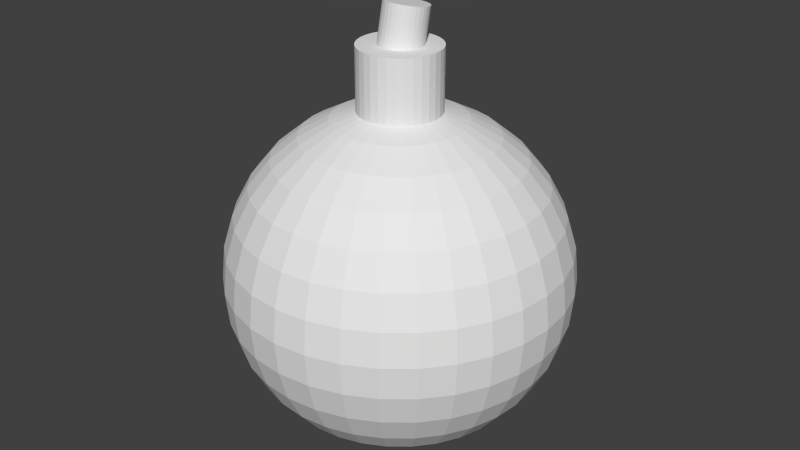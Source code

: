 # Source: bomb.blend  (saved by Blender 2.76.0; exported with 4.5.12 LTS)
import bpy
from mathutils import Matrix  # noqa: F401  (used for matrix-valued properties, if any)

bpy.ops.wm.read_factory_settings(use_empty=True)
scene = bpy.context.scene
scene.name = 'Scene'

# ---- collections
col_collection_1 = bpy.data.collections.new('Collection 1'); scene.collection.children.link(col_collection_1)

# ---- materials (node trees are filled in below, after node groups)
mat_material = bpy.data.materials.new('Material')
mat_material.alpha_threshold = 0.0
mat_material.use_transparent_shadow = False
mat_material.roughness = 0.5

# ---- material node trees

# ---- world
world_world = bpy.data.worlds.new('World'); scene.world = world_world
world_world.color = (0.05088, 0.05088, 0.05088)
world_world.use_sun_shadow = False
world_world.sun_shadow_jitter_overblur = 0.0
world_world.cycles.sampling_method = 'MANUAL'
world_world.cycles.sample_map_resolution = 256

# ---- meshes
me_cylinder = bpy.data.meshes.new('Cylinder')
me_cylinder.from_pydata([(0.04204, 0.539, 0.7526), (0.07592, 0.72, 1.806), (0.1449, 0.5191, 0.7527), (0.1788, 0.7002, 1.806), (0.242, 0.4799, 0.7563), (0.2759, 0.6609, 1.809), (0.3296, 0.4227, 0.7633), (0.3634, 0.6038, 1.816), (0.4042, 0.3499, 0.7734), (0.4381, 0.531, 1.826), (0.4631, 0.2642, 0.7863), (0.497, 0.4453, 1.839), (0.504, 0.1689, 0.8013), (0.5378, 0.35, 1.854), (0.5253, 0.0677, 0.8181), (0.5591, 0.2488, 1.871), (0.5261, -0.03556, 0.8358), (0.56, 0.1455, 1.889), (0.5065, -0.1369, 0.8539), (0.5404, 0.04417, 1.907), (0.4673, -0.2324, 0.8715), (0.5011, -0.05134, 1.925), (0.4098, -0.3184, 0.8882), (0.4437, -0.1374, 1.941), (0.3364, -0.3916, 0.9031), (0.3702, -0.2106, 1.956), (0.2498, -0.4493, 0.9158), (0.2836, -0.2682, 1.969), (0.1533, -0.489, 0.9258), (0.1872, -0.308, 1.979), (0.0508, -0.5095, 0.9326), (0.08468, -0.3284, 1.986), (-0.05392, -0.5098, 0.936), (-0.02004, -0.3287, 1.989), (-0.1568, -0.4899, 0.9359), (-0.1229, -0.3088, 1.989), (-0.2539, -0.4506, 0.9323), (-0.22, -0.2696, 1.985), (-0.3414, -0.3935, 0.9253), (-0.3076, -0.2124, 1.978), (-0.4161, -0.3207, 0.9151), (-0.3822, -0.1396, 1.968), (-0.475, -0.235, 0.9023), (-0.4411, -0.05393, 1.955), (-0.5159, -0.1397, 0.8872), (-0.482, 0.04136, 1.94), (-0.5371, -0.03849, 0.8705), (-0.5033, 0.1426, 1.923), (-0.538, 0.06478, 0.8528), (-0.5041, 0.2458, 1.906), (-0.5184, 0.1661, 0.8347), (-0.4845, 0.3472, 1.888), (-0.4791, 0.2616, 0.817), (-0.4453, 0.4427, 1.87), (-0.4217, 0.3476, 0.8004), (-0.3878, 0.5287, 1.853), (-0.3482, 0.4209, 0.7854), (-0.3144, 0.6019, 1.838), (-0.2616, 0.4785, 0.7727), (-0.2278, 0.6595, 1.826), (-0.1652, 0.5183, 0.7628), (-0.1313, 0.6993, 1.816), (-0.06268, 0.5387, 0.756), (-0.0288, 0.7197, 1.809), (0.0, 1.0, -1.0), (0.0, 1.0, 1.0), (0.1951, 0.9808, -1.0), (0.1951, 0.9808, 1.0), (0.3827, 0.9239, -1.0), (0.3827, 0.9239, 1.0), (0.5556, 0.8315, -1.0), (0.5556, 0.8315, 1.0), (0.7071, 0.7071, -1.0), (0.7071, 0.7071, 1.0), (0.8315, 0.5556, -1.0), (0.8315, 0.5556, 1.0), (0.9239, 0.3827, -1.0), (0.9239, 0.3827, 1.0), (0.9808, 0.1951, -1.0), (0.9808, 0.1951, 1.0), (1.0, 7.55e-08, -1.0), (1.0, 7.55e-08, 1.0), (0.9808, -0.1951, -1.0), (0.9808, -0.1951, 1.0), (0.9239, -0.3827, -1.0), (0.9239, -0.3827, 1.0), (0.8315, -0.5556, -1.0), (0.8315, -0.5556, 1.0), (0.7071, -0.7071, -1.0), (0.7071, -0.7071, 1.0), (0.5556, -0.8315, -1.0), (0.5556, -0.8315, 1.0), (0.3827, -0.9239, -1.0), (0.3827, -0.9239, 1.0), (0.1951, -0.9808, -1.0), (0.1951, -0.9808, 1.0), (-3.258e-07, -1.0, -1.0), (-3.258e-07, -1.0, 1.0), (-0.1951, -0.9808, -1.0), (-0.1951, -0.9808, 1.0), (-0.3827, -0.9239, -1.0), (-0.3827, -0.9239, 1.0), (-0.5556, -0.8315, -1.0), (-0.5556, -0.8315, 1.0), (-0.7071, -0.7071, -1.0), (-0.7071, -0.7071, 1.0), (-0.8315, -0.5556, -1.0), (-0.8315, -0.5556, 1.0), (-0.9239, -0.3827, -1.0), (-0.9239, -0.3827, 1.0), (-0.9808, -0.1951, -1.0), (-0.9808, -0.1951, 1.0), (-1.0, 9.656e-07, -1.0), (-1.0, 9.656e-07, 1.0), (-0.9808, 0.1951, -1.0), (-0.9808, 0.1951, 1.0), (-0.9239, 0.3827, -1.0), (-0.9239, 0.3827, 1.0), (-0.8315, 0.5556, -1.0), (-0.8315, 0.5556, 1.0), (-0.7071, 0.7071, -1.0), (-0.7071, 0.7071, 1.0), (-0.5556, 0.8315, -1.0), (-0.5556, 0.8315, 1.0), (-0.3827, 0.9239, -1.0), (-0.3827, 0.9239, 1.0), (-0.1951, 0.9808, -1.0), (-0.1951, 0.9808, 1.0), (-0.8241, 0.0, -0.4902), (-1.616, 0.0, -0.7305), (-2.347, 0.0, -1.121), (-2.987, 0.0, -1.646), (-3.512, 0.0, -2.286), (-3.902, 0.0, -3.017), (-4.143, 0.0, -3.809), (-4.224, 0.0, -4.633), (-4.143, 0.0, -5.457), (-3.902, 0.0, -6.249), (-3.512, 0.0, -6.98), (-2.987, 0.0, -7.62), (-2.347, 0.0, -8.145), (-1.616, 0.0, -8.535), (-0.8241, 0.0, -8.776), (1.376e-06, 0.0, -8.857), (-0.8082, 0.1608, -0.4902), (-1.585, 0.3154, -0.7305), (-2.302, 0.4578, -1.121), (-2.929, 0.5827, -1.646), (-3.445, 0.6852, -2.286), (-3.827, 0.7613, -3.017), (-4.063, 0.8082, -3.809), (-4.143, 0.8241, -4.633), (-4.063, 0.8082, -5.457), (-3.827, 0.7613, -6.249), (-3.445, 0.6852, -6.98), (-2.929, 0.5827, -7.62), (-2.302, 0.4578, -8.145), (-1.585, 0.3154, -8.535), (-0.8082, 0.1608, -8.776), (-0.7613, 0.3154, -0.4902), (-1.493, 0.6186, -0.7305), (-2.168, 0.8981, -1.121), (-2.759, 1.143, -1.646), (-3.245, 1.344, -2.286), (-3.605, 1.493, -3.017), (-3.827, 1.585, -3.809), (-3.902, 1.616, -4.633), (-3.827, 1.585, -5.457), (-3.605, 1.493, -6.249), (-3.245, 1.344, -6.98), (-2.759, 1.143, -7.62), (-2.168, 0.8981, -8.145), (-1.493, 0.6186, -8.535), (-0.7613, 0.3154, -8.776), (-0.6852, 0.4578, -0.4902), (-1.344, 0.8981, -0.7305), (-1.951, 1.304, -1.121), (-2.483, 1.659, -1.646), (-2.92, 1.951, -2.286), (-3.245, 2.168, -3.017), (-3.445, 2.302, -3.809), (-3.512, 2.347, -4.633), (-3.445, 2.302, -5.457), (-3.245, 2.168, -6.249), (-2.92, 1.951, -6.98), (-2.483, 1.659, -7.62), (-1.951, 1.304, -8.145), (-1.344, 0.8981, -8.535), (-0.6852, 0.4578, -8.776), (-0.5827, 0.5827, -0.4902), (-1.143, 1.143, -0.7305), (-1.659, 1.659, -1.121), (-2.112, 2.112, -1.646), (-2.483, 2.483, -2.286), (-2.759, 2.759, -3.017), (-2.929, 2.929, -3.809), (-2.987, 2.987, -4.633), (-2.929, 2.929, -5.457), (-2.759, 2.759, -6.249), (-2.483, 2.483, -6.98), (-2.112, 2.112, -7.62), (-1.659, 1.659, -8.145), (-1.143, 1.143, -8.535), (-0.5827, 0.5827, -8.776), (-0.4578, 0.6852, -0.4902), (-0.898, 1.344, -0.7305), (-1.304, 1.951, -1.121), (-1.659, 2.483, -1.646), (-1.951, 2.92, -2.286), (-2.168, 3.245, -3.017), (-2.302, 3.445, -3.809), (-2.347, 3.512, -4.633), (-2.302, 3.445, -5.457), (-2.168, 3.245, -6.249), (-1.951, 2.92, -6.98), (-1.659, 2.483, -7.62), (-1.304, 1.951, -8.145), (-0.898, 1.344, -8.535), (-0.4578, 0.6852, -8.776), (-0.3154, 0.7613, -0.4902), (-0.6186, 1.493, -0.7305), (-0.898, 2.168, -1.121), (-1.143, 2.759, -1.646), (-1.344, 3.245, -2.286), (-1.493, 3.605, -3.017), (-1.585, 3.827, -3.809), (-1.616, 3.902, -4.633), (-1.585, 3.827, -5.457), (-1.493, 3.605, -6.249), (-1.344, 3.245, -6.98), (-1.143, 2.759, -7.62), (-0.898, 2.168, -8.145), (-0.6186, 1.493, -8.535), (-0.3154, 0.7613, -8.776), (-0.1608, 0.8082, -0.4902), (-0.3154, 1.585, -0.7305), (-0.4578, 2.302, -1.121), (-0.5827, 2.929, -1.646), (-0.6852, 3.445, -2.286), (-0.7613, 3.827, -3.017), (-0.8082, 4.063, -3.809), (-0.8241, 4.143, -4.633), (-0.8082, 4.063, -5.457), (-0.7613, 3.827, -6.249), (-0.6852, 3.445, -6.98), (-0.5827, 2.929, -7.62), (-0.4578, 2.302, -8.145), (-0.3154, 1.585, -8.535), (-0.1608, 0.8082, -8.776), (1.38e-06, 0.8241, -0.4902), (1.348e-06, 1.616, -0.7305), (1.317e-06, 2.347, -1.121), (1.348e-06, 2.987, -1.646), (1.411e-06, 3.512, -2.286), (1.159e-06, 3.902, -3.017), (1.663e-06, 4.143, -3.809), (1.6e-06, 4.224, -4.633), (1.663e-06, 4.143, -5.457), (9.706e-07, 3.902, -6.249), (1.411e-06, 3.512, -6.98), (1.348e-06, 2.987, -7.62), (1.443e-06, 2.347, -8.145), (1.285e-06, 1.616, -8.535), (1.301e-06, 0.8241, -8.776), (0.1608, 0.8082, -0.4902), (0.3154, 1.585, -0.7305), (0.4578, 2.302, -1.121), (0.5827, 2.929, -1.646), (0.6852, 3.445, -2.286), (0.7613, 3.827, -3.017), (0.8082, 4.063, -3.809), (0.8241, 4.143, -4.633), (0.8082, 4.063, -5.457), (0.7613, 3.827, -6.249), (0.6852, 3.445, -6.98), (0.5827, 2.929, -7.62), (0.4578, 2.302, -8.145), (0.3154, 1.585, -8.535), (0.1608, 0.8082, -8.776), (0.3154, 0.7613, -0.4902), (0.6186, 1.493, -0.7305), (0.8981, 2.168, -1.121), (1.143, 2.759, -1.646), (1.344, 3.245, -2.286), (1.493, 3.605, -3.017), (1.585, 3.827, -3.809), (1.616, 3.902, -4.633), (1.585, 3.827, -5.457), (1.493, 3.605, -6.249), (1.344, 3.245, -6.98), (1.143, 2.759, -7.62), (0.8981, 2.168, -8.145), (0.6186, 1.493, -8.535), (0.3154, 0.7613, -8.776), (0.4578, 0.6852, -0.4902), (0.8981, 1.344, -0.7305), (1.304, 1.951, -1.121), (1.659, 2.483, -1.646), (1.951, 2.92, -2.286), (2.168, 3.245, -3.017), (2.302, 3.445, -3.809), (2.347, 3.512, -4.633), (2.302, 3.445, -5.457), (2.168, 3.245, -6.249), (1.951, 2.92, -6.98), (1.659, 2.483, -7.62), (1.304, 1.951, -8.145), (0.8981, 1.344, -8.535), (0.4578, 0.6852, -8.776), (0.5827, 0.5827, -0.4902), (1.143, 1.143, -0.7305), (1.659, 1.659, -1.121), (2.112, 2.112, -1.646), (2.483, 2.483, -2.286), (2.759, 2.759, -3.017), (2.929, 2.929, -3.809), (2.987, 2.987, -4.633), (2.929, 2.929, -5.457), (2.759, 2.759, -6.249), (2.483, 2.483, -6.98), (2.112, 2.112, -7.62), (1.659, 1.659, -8.145), (1.143, 1.143, -8.535), (0.5827, 0.5827, -8.776), (0.6852, 0.4578, -0.4902), (1.344, 0.8981, -0.7305), (1.951, 1.304, -1.121), (2.483, 1.659, -1.646), (2.92, 1.951, -2.286), (3.245, 2.168, -3.017), (3.445, 2.302, -3.809), (3.512, 2.347, -4.633), (3.445, 2.302, -5.457), (3.245, 2.168, -6.249), (2.92, 1.951, -6.98), (2.483, 1.659, -7.62), (1.951, 1.304, -8.145), (1.344, 0.898, -8.535), (0.6852, 0.4578, -8.776), (0.7613, 0.3154, -0.4902), (1.493, 0.6186, -0.7305), (2.168, 0.8981, -1.121), (2.759, 1.143, -1.646), (3.245, 1.344, -2.286), (3.605, 1.493, -3.017), (3.827, 1.585, -3.809), (3.902, 1.616, -4.633), (3.827, 1.585, -5.457), (3.605, 1.493, -6.249), (3.245, 1.344, -6.98), (2.759, 1.143, -7.62), (2.168, 0.898, -8.145), (1.493, 0.6186, -8.535), (0.7613, 0.3154, -8.776), (0.8082, 0.1608, -0.4902), (1.585, 0.3154, -0.7305), (2.302, 0.4578, -1.121), (2.929, 0.5827, -1.646), (3.445, 0.6852, -2.286), (3.827, 0.7613, -3.017), (4.063, 0.8082, -3.809), (4.143, 0.8241, -4.633), (4.063, 0.8082, -5.457), (3.827, 0.7613, -6.249), (3.445, 0.6852, -6.98), (2.929, 0.5827, -7.62), (2.302, 0.4578, -8.145), (1.585, 0.3154, -8.535), (0.8082, 0.1608, -8.776), (0.8241, -3.046e-08, -0.4902), (1.616, 1.741e-07, -0.7305), (2.347, 1.112e-07, -1.121), (2.987, -1.091e-07, -1.646), (3.512, -3.609e-07, -2.286), (3.902, 2.685e-07, -3.017), (4.143, -3.609e-07, -3.809), (4.224, -4.239e-07, -4.633), (4.143, -3.609e-07, -5.457), (3.902, 2.685e-07, -6.249), (3.512, -3.609e-07, -6.98), (2.987, -1.091e-07, -7.62), (2.347, -4.62e-08, -8.145), (1.616, 1.674e-08, -8.535), (0.8241, 1.674e-08, -8.776), (0.8082, -0.1608, -0.4902), (1.585, -0.3154, -0.7305), (2.302, -0.4578, -1.121), (2.929, -0.5827, -1.646), (3.445, -0.6852, -2.286), (3.827, -0.7613, -3.017), (4.063, -0.8082, -3.809), (4.143, -0.8241, -4.633), (4.063, -0.8082, -5.457), (3.827, -0.7613, -6.249), (3.445, -0.6852, -6.98), (2.929, -0.5827, -7.62), (2.302, -0.4578, -8.145), (1.585, -0.3154, -8.535), (0.8082, -0.1608, -8.776), (0.7613, -0.3154, -0.4902), (1.493, -0.6186, -0.7305), (2.168, -0.898, -1.121), (2.759, -1.143, -1.646), (3.245, -1.344, -2.286), (3.605, -1.493, -3.017), (3.827, -1.585, -3.809), (3.902, -1.616, -4.633), (3.827, -1.585, -5.457), (3.605, -1.493, -6.249), (3.245, -1.344, -6.98), (2.759, -1.143, -7.62), (2.168, -0.898, -8.145), (1.493, -0.6186, -8.535), (0.7613, -0.3154, -8.776), (0.6852, -0.4578, -0.4902), (1.344, -0.898, -0.7305), (1.951, -1.304, -1.121), (2.483, -1.659, -1.646), (2.92, -1.951, -2.286), (3.245, -2.168, -3.017), (3.445, -2.302, -3.809), (3.512, -2.347, -4.633), (3.445, -2.302, -5.457), (3.245, -2.168, -6.249), (2.92, -1.951, -6.98), (2.483, -1.659, -7.62), (1.951, -1.304, -8.145), (1.344, -0.898, -8.535), (0.6852, -0.4578, -8.776), (0.5827, -0.5827, -0.4902), (1.143, -1.143, -0.7305), (1.659, -1.659, -1.121), (2.112, -2.112, -1.646), (2.483, -2.483, -2.286), (2.759, -2.759, -3.017), (2.929, -2.929, -3.809), (2.987, -2.987, -4.633), (2.929, -2.929, -5.457), (2.759, -2.759, -6.249), (2.483, -2.483, -6.98), (2.112, -2.112, -7.62), (1.659, -1.659, -8.145), (1.143, -1.143, -8.535), (0.5827, -0.5827, -8.776), (0.4578, -0.6852, -0.4902), (0.8981, -1.344, -0.7305), (1.304, -1.951, -1.121), (1.659, -2.483, -1.646), (1.951, -2.92, -2.286), (2.168, -3.245, -3.017), (2.302, -3.445, -3.809), (2.347, -3.512, -4.633), (2.302, -3.445, -5.457), (2.168, -3.245, -6.249), (1.951, -2.92, -6.98), (1.659, -2.483, -7.62), (1.304, -1.951, -8.145), (0.8981, -1.344, -8.535), (0.4578, -0.6852, -8.776), (0.3154, -0.7613, -0.4902), (0.6186, -1.493, -0.7305), (0.8981, -2.168, -1.121), (1.143, -2.759, -1.646), (1.344, -3.245, -2.286), (1.493, -3.605, -3.017), (1.585, -3.827, -3.809), (1.616, -3.902, -4.633), (1.585, -3.827, -5.457), (1.493, -3.605, -6.249), (1.344, -3.245, -6.98), (1.143, -2.759, -7.62), (0.8981, -2.168, -8.145), (0.6186, -1.493, -8.535), (0.3154, -0.7613, -8.776), (0.1608, -0.8082, -0.4902), (0.3154, -1.585, -0.7305), (0.4578, -2.302, -1.121), (0.5827, -2.929, -1.646), (0.6852, -3.445, -2.286), (0.7613, -3.827, -3.017), (0.8082, -4.063, -3.809), (0.8241, -4.143, -4.633), (0.8082, -4.063, -5.457), (0.7613, -3.827, -6.249), (0.6852, -3.445, -6.98), (0.5827, -2.929, -7.62), (0.4578, -2.302, -8.145), (0.3154, -1.585, -8.535), (0.1608, -0.8082, -8.776), (1.317e-06, -0.8241, -0.4902), (1.191e-06, -1.616, -0.7305), (1.191e-06, -2.347, -1.121), (7.818e-07, -2.987, -1.646), (5.929e-07, -3.512, -2.286), (1.348e-06, -3.902, -3.017), (4.041e-07, -4.143, -3.809), (5.929e-07, -4.224, -4.633), (4.041e-07, -4.143, -5.457), (1.348e-06, -3.902, -6.249), (5.929e-07, -3.512, -6.98), (7.818e-07, -2.987, -7.62), (1.096e-06, -2.347, -8.145), (1.065e-06, -1.616, -8.535), (1.332e-06, -0.8241, -8.776), (-0.1608, -0.8082, -0.4902), (-0.3154, -1.585, -0.7305), (-0.4578, -2.302, -1.121), (-0.5827, -2.929, -1.646), (-0.6852, -3.445, -2.286), (-0.7613, -3.827, -3.017), (-0.8082, -4.063, -3.809), (-0.8241, -4.143, -4.633), (-0.8082, -4.063, -5.457), (-0.7613, -3.827, -6.249), (-0.6852, -3.445, -6.98), (-0.5827, -2.929, -7.62), (-0.4578, -2.302, -8.145), (-0.3154, -1.585, -8.535), (-0.1608, -0.8082, -8.776), (8.496e-07, -1.272e-06, -0.409), (-0.3154, -0.7613, -0.4902), (-0.6186, -1.493, -0.7305), (-0.898, -2.168, -1.121), (-1.143, -2.759, -1.646), (-1.344, -3.245, -2.286), (-1.493, -3.605, -3.017), (-1.585, -3.827, -3.809), (-1.616, -3.902, -4.633), (-1.585, -3.827, -5.457), (-1.493, -3.605, -6.249), (-1.344, -3.245, -6.98), (-1.143, -2.759, -7.62), (-0.898, -2.168, -8.145), (-0.6186, -1.493, -8.535), (-0.3154, -0.7613, -8.776), (-0.4578, -0.6852, -0.4902), (-0.898, -1.344, -0.7305), (-1.304, -1.951, -1.121), (-1.659, -2.483, -1.646), (-1.951, -2.92, -2.286), (-2.168, -3.245, -3.017), (-2.302, -3.445, -3.809), (-2.347, -3.512, -4.633), (-2.302, -3.445, -5.457), (-2.168, -3.245, -6.249), (-1.951, -2.92, -6.98), (-1.659, -2.483, -7.62), (-1.304, -1.951, -8.145), (-0.898, -1.344, -8.535), (-0.4578, -0.6852, -8.776), (-0.5827, -0.5827, -0.4902), (-1.143, -1.143, -0.7305), (-1.659, -1.659, -1.121), (-2.112, -2.112, -1.646), (-2.483, -2.483, -2.286), (-2.759, -2.759, -3.017), (-2.929, -2.929, -3.809), (-2.987, -2.987, -4.633), (-2.929, -2.929, -5.457), (-2.759, -2.759, -6.249), (-2.483, -2.483, -6.98), (-2.112, -2.112, -7.62), (-1.659, -1.659, -8.145), (-1.143, -1.143, -8.535), (-0.5827, -0.5827, -8.776), (-0.6852, -0.4578, -0.4902), (-1.344, -0.898, -0.7305), (-1.951, -1.304, -1.121), (-2.483, -1.659, -1.646), (-2.92, -1.951, -2.286), (-3.245, -2.168, -3.017), (-3.445, -2.302, -3.809), (-3.512, -2.347, -4.633), (-3.445, -2.302, -5.457), (-3.245, -2.168, -6.249), (-2.92, -1.951, -6.98), (-2.483, -1.659, -7.62), (-1.951, -1.304, -8.145), (-1.344, -0.898, -8.535), (-0.6852, -0.4578, -8.776), (-0.7613, -0.3154, -0.4902), (-1.493, -0.6186, -0.7305), (-2.168, -0.898, -1.121), (-2.759, -1.143, -1.646), (-3.245, -1.344, -2.286), (-3.605, -1.493, -3.017), (-3.827, -1.585, -3.809), (-3.902, -1.616, -4.633), (-3.827, -1.585, -5.457), (-3.605, -1.493, -6.249), (-3.245, -1.344, -6.98), (-2.759, -1.143, -7.62), (-2.168, -0.898, -8.145), (-1.493, -0.6186, -8.535), (-0.7613, -0.3154, -8.776), (-0.8082, -0.1608, -0.4902), (-1.585, -0.3154, -0.7305), (-2.302, -0.4578, -1.121), (-2.929, -0.5827, -1.646), (-3.445, -0.6852, -2.286), (-3.827, -0.7613, -3.017), (-4.063, -0.8082, -3.809), (-4.143, -0.8241, -4.633), (-4.063, -0.8082, -5.457), (-3.827, -0.7613, -6.249), (-3.445, -0.6852, -6.98), (-2.929, -0.5827, -7.62), (-2.302, -0.4578, -8.145), (-1.585, -0.3154, -8.535), (-0.8082, -0.1608, -8.776)], [], [(0, 1, 3, 2), (2, 3, 5, 4), (4, 5, 7, 6), (6, 7, 9, 8), (8, 9, 11, 10), (10, 11, 13, 12), (12, 13, 15, 14), (14, 15, 17, 16), (16, 17, 19, 18), (18, 19, 21, 20), (20, 21, 23, 22), (22, 23, 25, 24), (24, 25, 27, 26), (26, 27, 29, 28), (28, 29, 31, 30), (30, 31, 33, 32), (32, 33, 35, 34), (34, 35, 37, 36), (36, 37, 39, 38), (38, 39, 41, 40), (40, 41, 43, 42), (42, 43, 45, 44), (44, 45, 47, 46), (46, 47, 49, 48), (48, 49, 51, 50), (50, 51, 53, 52), (52, 53, 55, 54), (54, 55, 57, 56), (56, 57, 59, 58), (58, 59, 61, 60), (3, 1, 63, 61, 59, 57, 55, 53, 51, 49, 47, 45, 43, 41, 39, 37, 35, 33, 31, 29, 27, 25, 23, 21, 19, 17, 15, 13, 11, 9, 7, 5), (62, 63, 1, 0), (60, 61, 63, 62), (0, 2, 4, 6, 8, 10, 12, 14, 16, 18, 20, 22, 24, 26, 28, 30, 32, 34, 36, 38, 40, 42, 44, 46, 48, 50, 52, 54, 56, 58, 60, 62), (64, 65, 67, 66), (66, 67, 69, 68), (68, 69, 71, 70), (70, 71, 73, 72), (72, 73, 75, 74), (74, 75, 77, 76), (76, 77, 79, 78), (78, 79, 81, 80), (80, 81, 83, 82), (82, 83, 85, 84), (84, 85, 87, 86), (86, 87, 89, 88), (88, 89, 91, 90), (90, 91, 93, 92), (92, 93, 95, 94), (94, 95, 97, 96), (96, 97, 99, 98), (98, 99, 101, 100), (100, 101, 103, 102), (102, 103, 105, 104), (104, 105, 107, 106), (106, 107, 109, 108), (108, 109, 111, 110), (110, 111, 113, 112), (112, 113, 115, 114), (114, 115, 117, 116), (116, 117, 119, 118), (118, 119, 121, 120), (120, 121, 123, 122), (122, 123, 125, 124), (67, 65, 127, 125, 123, 121, 119, 117, 115, 113, 111, 109, 107, 105, 103, 101, 99, 97, 95, 93, 91, 89, 87, 85, 83, 81, 79, 77, 75, 73, 71, 69), (126, 127, 65, 64), (124, 125, 127, 126), (64, 66, 68, 70, 72, 74, 76, 78, 80, 82, 84, 86, 88, 90, 92, 94, 96, 98, 100, 102, 104, 106, 108, 110, 112, 114, 116, 118, 120, 122, 124, 126), (136, 135, 151, 152), (129, 128, 144, 145), (137, 136, 152, 153), (130, 129, 145, 146), (138, 137, 153, 154), (131, 130, 146, 147), (139, 138, 154, 155), (132, 131, 147, 148), (140, 139, 155, 156), (133, 132, 148, 149), (141, 140, 156, 157), (134, 133, 149, 150), (142, 141, 157, 158), (135, 134, 150, 151), (150, 149, 164, 165), (158, 157, 172, 173), (151, 150, 165, 166), (152, 151, 166, 167), (145, 144, 159, 160), (153, 152, 167, 168), (146, 145, 160, 161), (154, 153, 168, 169), (147, 146, 161, 162), (155, 154, 169, 170), (148, 147, 162, 163), (156, 155, 170, 171), (149, 148, 163, 164), (157, 156, 171, 172), (169, 168, 183, 184), (162, 161, 176, 177), (170, 169, 184, 185), (163, 162, 177, 178), (171, 170, 185, 186), (164, 163, 178, 179), (172, 171, 186, 187), (165, 164, 179, 180), (173, 172, 187, 188), (166, 165, 180, 181), (167, 166, 181, 182), (160, 159, 174, 175), (168, 167, 182, 183), (161, 160, 175, 176), (188, 187, 202, 203), (181, 180, 195, 196), (182, 181, 196, 197), (175, 174, 189, 190), (183, 182, 197, 198), (176, 175, 190, 191), (184, 183, 198, 199), (177, 176, 191, 192), (185, 184, 199, 200), (178, 177, 192, 193), (186, 185, 200, 201), (179, 178, 193, 194), (187, 186, 201, 202), (180, 179, 194, 195), (200, 199, 214, 215), (193, 192, 207, 208), (201, 200, 215, 216), (194, 193, 208, 209), (202, 201, 216, 217), (195, 194, 209, 210), (203, 202, 217, 218), (196, 195, 210, 211), (197, 196, 211, 212), (190, 189, 204, 205), (198, 197, 212, 213), (191, 190, 205, 206), (199, 198, 213, 214), (192, 191, 206, 207), (212, 211, 226, 227), (205, 204, 219, 220), (213, 212, 227, 228), (206, 205, 220, 221), (214, 213, 228, 229), (207, 206, 221, 222), (215, 214, 229, 230), (208, 207, 222, 223), (216, 215, 230, 231), (209, 208, 223, 224), (217, 216, 231, 232), (210, 209, 224, 225), (218, 217, 232, 233), (211, 210, 225, 226), (223, 222, 237, 238), (231, 230, 245, 246), (224, 223, 238, 239), (232, 231, 246, 247), (225, 224, 239, 240), (233, 232, 247, 248), (226, 225, 240, 241), (227, 226, 241, 242), (220, 219, 234, 235), (228, 227, 242, 243), (221, 220, 235, 236), (229, 228, 243, 244), (222, 221, 236, 237), (230, 229, 244, 245), (242, 241, 256, 257), (235, 234, 249, 250), (243, 242, 257, 258), (236, 235, 250, 251), (244, 243, 258, 259), (237, 236, 251, 252), (245, 244, 259, 260), (238, 237, 252, 253), (246, 245, 260, 261), (239, 238, 253, 254), (247, 246, 261, 262), (240, 239, 254, 255), (248, 247, 262, 263), (241, 240, 255, 256), (261, 260, 275, 276), (254, 253, 268, 269), (262, 261, 276, 277), (255, 254, 269, 270), (263, 262, 277, 278), (256, 255, 270, 271), (257, 256, 271, 272), (250, 249, 264, 265), (258, 257, 272, 273), (251, 250, 265, 266), (259, 258, 273, 274), (252, 251, 266, 267), (260, 259, 274, 275), (253, 252, 267, 268), (265, 264, 279, 280), (273, 272, 287, 288), (266, 265, 280, 281), (274, 273, 288, 289), (267, 266, 281, 282), (275, 274, 289, 290), (268, 267, 282, 283), (276, 275, 290, 291), (269, 268, 283, 284), (277, 276, 291, 292), (270, 269, 284, 285), (278, 277, 292, 293), (271, 270, 285, 286), (272, 271, 286, 287), (284, 283, 298, 299), (292, 291, 306, 307), (285, 284, 299, 300), (293, 292, 307, 308), (286, 285, 300, 301), (287, 286, 301, 302), (280, 279, 294, 295), (288, 287, 302, 303), (281, 280, 295, 296), (289, 288, 303, 304), (282, 281, 296, 297), (290, 289, 304, 305), (283, 282, 297, 298), (291, 290, 305, 306), (303, 302, 317, 318), (296, 295, 310, 311), (304, 303, 318, 319), (297, 296, 311, 312), (305, 304, 319, 320), (298, 297, 312, 313), (306, 305, 320, 321), (299, 298, 313, 314), (307, 306, 321, 322), (300, 299, 314, 315), (308, 307, 322, 323), (301, 300, 315, 316), (302, 301, 316, 317), (295, 294, 309, 310), (322, 321, 336, 337), (315, 314, 329, 330), (323, 322, 337, 338), (316, 315, 330, 331), (317, 316, 331, 332), (310, 309, 324, 325), (318, 317, 332, 333), (311, 310, 325, 326), (319, 318, 333, 334), (312, 311, 326, 327), (320, 319, 334, 335), (313, 312, 327, 328), (321, 320, 335, 336), (314, 313, 328, 329), (334, 333, 348, 349), (327, 326, 341, 342), (335, 334, 349, 350), (328, 327, 342, 343), (336, 335, 350, 351), (329, 328, 343, 344), (337, 336, 351, 352), (330, 329, 344, 345), (338, 337, 352, 353), (331, 330, 345, 346), (332, 331, 346, 347), (325, 324, 339, 340), (333, 332, 347, 348), (326, 325, 340, 341), (353, 352, 367, 368), (346, 345, 360, 361), (347, 346, 361, 362), (340, 339, 354, 355), (348, 347, 362, 363), (341, 340, 355, 356), (349, 348, 363, 364), (342, 341, 356, 357), (350, 349, 364, 365), (343, 342, 357, 358), (351, 350, 365, 366), (344, 343, 358, 359), (352, 351, 366, 367), (345, 344, 359, 360), (357, 356, 371, 372), (365, 364, 379, 380), (358, 357, 372, 373), (366, 365, 380, 381), (359, 358, 373, 374), (367, 366, 381, 382), (360, 359, 374, 375), (368, 367, 382, 383), (361, 360, 375, 376), (362, 361, 376, 377), (355, 354, 369, 370), (363, 362, 377, 378), (356, 355, 370, 371), (364, 363, 378, 379), (376, 375, 390, 391), (377, 376, 391, 392), (370, 369, 384, 385), (378, 377, 392, 393), (371, 370, 385, 386), (379, 378, 393, 394), (372, 371, 386, 387), (380, 379, 394, 395), (373, 372, 387, 388), (381, 380, 395, 396), (374, 373, 388, 389), (382, 381, 396, 397), (375, 374, 389, 390), (383, 382, 397, 398), (395, 394, 409, 410), (388, 387, 402, 403), (396, 395, 410, 411), (389, 388, 403, 404), (397, 396, 411, 412), (390, 389, 404, 405), (398, 397, 412, 413), (391, 390, 405, 406), (392, 391, 406, 407), (385, 384, 399, 400), (393, 392, 407, 408), (386, 385, 400, 401), (394, 393, 408, 409), (387, 386, 401, 402), (407, 406, 421, 422), (400, 399, 414, 415), (408, 407, 422, 423), (401, 400, 415, 416), (409, 408, 423, 424), (402, 401, 416, 417), (410, 409, 424, 425), (403, 402, 417, 418), (411, 410, 425, 426), (404, 403, 418, 419), (412, 411, 426, 427), (405, 404, 419, 420), (413, 412, 427, 428), (406, 405, 420, 421), (418, 417, 432, 433), (426, 425, 440, 441), (419, 418, 433, 434), (427, 426, 441, 442), (420, 419, 434, 435), (428, 427, 442, 443), (421, 420, 435, 436), (422, 421, 436, 437), (415, 414, 429, 430), (423, 422, 437, 438), (416, 415, 430, 431), (424, 423, 438, 439), (417, 416, 431, 432), (425, 424, 439, 440), (437, 436, 451, 452), (430, 429, 444, 445), (438, 437, 452, 453), (431, 430, 445, 446), (439, 438, 453, 454), (432, 431, 446, 447), (440, 439, 454, 455), (433, 432, 447, 448), (441, 440, 455, 456), (434, 433, 448, 449), (442, 441, 456, 457), (435, 434, 449, 450), (443, 442, 457, 458), (436, 435, 450, 451), (456, 455, 470, 471), (449, 448, 463, 464), (457, 456, 471, 472), (450, 449, 464, 465), (458, 457, 472, 473), (451, 450, 465, 466), (452, 451, 466, 467), (445, 444, 459, 460), (453, 452, 467, 468), (446, 445, 460, 461), (454, 453, 468, 469), (447, 446, 461, 462), (455, 454, 469, 470), (448, 447, 462, 463), (468, 467, 482, 483), (461, 460, 475, 476), (469, 468, 483, 484), (462, 461, 476, 477), (470, 469, 484, 485), (463, 462, 477, 478), (471, 470, 485, 486), (464, 463, 478, 479), (472, 471, 486, 487), (465, 464, 479, 480), (473, 472, 487, 488), (466, 465, 480, 481), (467, 466, 481, 482), (460, 459, 474, 475), (487, 486, 501, 502), (480, 479, 494, 495), (488, 487, 502, 503), (481, 480, 495, 496), (482, 481, 496, 497), (475, 474, 489, 490), (483, 482, 497, 498), (476, 475, 490, 491), (484, 483, 498, 499), (477, 476, 491, 492), (485, 484, 499, 500), (478, 477, 492, 493), (486, 485, 500, 501), (479, 478, 493, 494), (491, 490, 505, 506), (499, 498, 513, 514), (492, 491, 506, 507), (500, 499, 514, 515), (493, 492, 507, 508), (501, 500, 515, 516), (494, 493, 508, 509), (502, 501, 516, 517), (495, 494, 509, 510), (503, 502, 517, 518), (496, 495, 510, 511), (497, 496, 511, 512), (490, 489, 504, 505), (498, 497, 512, 513), (510, 509, 525, 526), (518, 517, 533, 534), (511, 510, 526, 527), (512, 511, 527, 528), (505, 504, 520, 521), (513, 512, 528, 529), (506, 505, 521, 522), (514, 513, 529, 530), (507, 506, 522, 523), (515, 514, 530, 531), (508, 507, 523, 524), (516, 515, 531, 532), (509, 508, 524, 525), (517, 516, 532, 533), (530, 529, 544, 545), (523, 522, 537, 538), (531, 530, 545, 546), (524, 523, 538, 539), (532, 531, 546, 547), (525, 524, 539, 540), (533, 532, 547, 548), (526, 525, 540, 541), (534, 533, 548, 549), (527, 526, 541, 542), (528, 527, 542, 543), (521, 520, 535, 536), (529, 528, 543, 544), (522, 521, 536, 537), (549, 548, 563, 564), (542, 541, 556, 557), (543, 542, 557, 558), (536, 535, 550, 551), (544, 543, 558, 559), (537, 536, 551, 552), (545, 544, 559, 560), (538, 537, 552, 553), (546, 545, 560, 561), (539, 538, 553, 554), (547, 546, 561, 562), (540, 539, 554, 555), (548, 547, 562, 563), (541, 540, 555, 556), (553, 552, 567, 568), (561, 560, 575, 576), (554, 553, 568, 569), (562, 561, 576, 577), (555, 554, 569, 570), (563, 562, 577, 578), (556, 555, 570, 571), (564, 563, 578, 579), (557, 556, 571, 572), (558, 557, 572, 573), (551, 550, 565, 566), (559, 558, 573, 574), (552, 551, 566, 567), (560, 559, 574, 575), (572, 571, 586, 587), (573, 572, 587, 588), (566, 565, 580, 581), (574, 573, 588, 589), (567, 566, 581, 582), (575, 574, 589, 590), (568, 567, 582, 583), (576, 575, 590, 591), (569, 568, 583, 584), (577, 576, 591, 592), (570, 569, 584, 585), (578, 577, 592, 593), (571, 570, 585, 586), (579, 578, 593, 594), (591, 590, 605, 606), (584, 583, 598, 599), (592, 591, 606, 607), (585, 584, 599, 600), (593, 592, 607, 608), (586, 585, 600, 601), (594, 593, 608, 609), (587, 586, 601, 602), (588, 587, 602, 603), (581, 580, 595, 596), (589, 588, 603, 604), (582, 581, 596, 597), (590, 589, 604, 605), (583, 582, 597, 598), (128, 519, 144), (143, 142, 158), (144, 519, 159), (143, 158, 173), (159, 519, 174), (143, 173, 188), (174, 519, 189), (143, 188, 203), (189, 519, 204), (143, 203, 218), (204, 519, 219), (143, 218, 233), (219, 519, 234), (143, 233, 248), (234, 519, 249), (143, 248, 263), (249, 519, 264), (143, 263, 278), (264, 519, 279), (143, 278, 293), (279, 519, 294), (143, 293, 308), (294, 519, 309), (143, 308, 323), (309, 519, 324), (143, 323, 338), (324, 519, 339), (143, 338, 353), (339, 519, 354), (143, 353, 368), (354, 519, 369), (143, 368, 383), (369, 519, 384), (143, 383, 398), (384, 519, 399), (143, 398, 413), (399, 519, 414), (143, 413, 428), (414, 519, 429), (143, 428, 443), (429, 519, 444), (143, 443, 458), (444, 519, 459), (143, 458, 473), (459, 519, 474), (143, 473, 488), (474, 519, 489), (143, 488, 503), (489, 519, 504), (143, 503, 518), (504, 519, 520), (143, 518, 534), (520, 519, 535), (143, 534, 549), (535, 519, 550), (143, 549, 564), (550, 519, 565), (143, 564, 579), (565, 519, 580), (143, 579, 594), (580, 519, 595), (143, 594, 609), (143, 609, 142), (603, 602, 135, 136), (596, 595, 128, 129), (604, 603, 136, 137), (597, 596, 129, 130), (605, 604, 137, 138), (598, 597, 130, 131), (606, 605, 138, 139), (599, 598, 131, 132), (607, 606, 139, 140), (600, 599, 132, 133), (608, 607, 140, 141), (601, 600, 133, 134), (609, 608, 141, 142), (602, 601, 134, 135), (595, 519, 128)])
_uv = me_cylinder.uv_layers.new(name='UVMap')
_uv.uv.foreach_set('vector', [0.2583, 0.8595, 0.2583, 0.9291, 0.2525, 0.9292, 0.2525, 0.8596, 0.2525, 0.8596, 0.2525, 0.9292, 0.2469, 0.9295, 0.2469, 0.8599, 0.2469, 0.8599, 0.2469, 0.9295, 0.2418, 0.93, 0.2418, 0.8604, 0.2418, 0.8604, 0.2418, 0.93, 0.2372, 0.9306, 0.2372, 0.861, 0.1205, 0.9297, 0.1205, 1.0, 0.116, 0.9999, 0.116, 0.9296, 0.116, 0.9296, 0.116, 0.9999, 0.1109, 0.9999, 0.1109, 0.9296, 0.1109, 0.9296, 0.1109, 0.9999, 0.1053, 0.9999, 0.1053, 0.9295, 0.1053, 0.9295, 0.1053, 0.9999, 0.09949, 0.9999, 0.09949, 0.9295, 0.09949, 0.9295, 0.09949, 0.9999, 0.09368, 0.9999, 0.09368, 0.9295, 0.09368, 0.9295, 0.09368, 0.9999, 0.08808, 0.9999, 0.08808, 0.9296, 0.08808, 0.9296, 0.08808, 0.9999, 0.08292, 0.9999, 0.08292, 0.9296, 0.08292, 0.9296, 0.08292, 0.9999, 0.07839, 1.0, 0.07839, 0.9297, 0.2372, 0.8595, 0.2372, 0.9291, 0.2327, 0.9298, 0.2327, 0.8601, 0.2327, 0.8601, 0.2327, 0.9298, 0.2276, 0.9302, 0.2276, 0.8606, 0.2276, 0.8606, 0.2276, 0.9302, 0.222, 0.9305, 0.222, 0.8609, 0.222, 0.8609, 0.222, 0.9305, 0.2162, 0.9306, 0.2162, 0.861, 0.2162, 0.861, 0.2162, 0.9306, 0.2104, 0.9305, 0.2104, 0.8609, 0.2104, 0.8609, 0.2104, 0.9305, 0.2048, 0.9302, 0.2048, 0.8606, 0.2048, 0.8606, 0.2048, 0.9302, 0.1997, 0.9298, 0.1997, 0.8602, 0.1997, 0.8602, 0.1997, 0.9298, 0.1952, 0.9292, 0.1952, 0.8595, 0.3214, 0.8595, 0.3214, 0.9299, 0.317, 0.9299, 0.317, 0.8596, 0.317, 0.8596, 0.317, 0.9299, 0.3118, 0.93, 0.3118, 0.8596, 0.3118, 0.8596, 0.3118, 0.93, 0.3062, 0.93, 0.3062, 0.8596, 0.3062, 0.8596, 0.3062, 0.93, 0.3004, 0.93, 0.3004, 0.8596, 0.3004, 0.8596, 0.3004, 0.93, 0.2946, 0.93, 0.2946, 0.8596, 0.2946, 0.8596, 0.2946, 0.93, 0.289, 0.93, 0.289, 0.8596, 0.289, 0.8596, 0.289, 0.93, 0.2839, 0.9299, 0.2839, 0.8596, 0.2839, 0.8596, 0.2839, 0.9299, 0.2793, 0.9299, 0.2793, 0.8595, 0.2793, 0.861, 0.2793, 0.9306, 0.2748, 0.93, 0.2748, 0.8604, 0.2748, 0.8604, 0.2748, 0.93, 0.2697, 0.9295, 0.2697, 0.8599, 0.07839, 0.898, 0.07839, 0.8911, 0.07951, 0.8843, 0.08171, 0.8779, 0.08491, 0.8722, 0.08897, 0.8673, 0.09375, 0.8635, 0.09907, 0.8609, 0.1047, 0.8595, 0.1105, 0.8595, 0.1161, 0.8609, 0.1214, 0.8635, 0.1262, 0.8673, 0.1303, 0.8722, 0.1334, 0.8779, 0.1356, 0.8843, 0.1368, 0.8911, 0.1368, 0.898, 0.1356, 0.9047, 0.1334, 0.9111, 0.1303, 0.9168, 0.1262, 0.9217, 0.1214, 0.9255, 0.1161, 0.9282, 0.1105, 0.9295, 0.1047, 0.9295, 0.09907, 0.9282, 0.09375, 0.9255, 0.08897, 0.9217, 0.08491, 0.9168, 0.08171, 0.9111, 0.07951, 0.9047, 0.2641, 0.8596, 0.2641, 0.9292, 0.2583, 0.9291, 0.2583, 0.8595, 0.2697, 0.8599, 0.2697, 0.9295, 0.2641, 0.9292, 0.2641, 0.8596, 0.1368, 0.898, 0.1368, 0.8911, 0.1379, 0.8843, 0.1401, 0.8779, 0.1433, 0.8722, 0.1474, 0.8673, 0.1521, 0.8635, 0.1574, 0.8609, 0.1631, 0.8595, 0.1688, 0.8595, 0.1745, 0.8609, 0.1798, 0.8635, 0.1846, 0.8673, 0.1886, 0.8722, 0.1918, 0.8779, 0.194, 0.8843, 0.1952, 0.8911, 0.1952, 0.898, 0.194, 0.9047, 0.1918, 0.9111, 0.1886, 0.9168, 0.1846, 0.9217, 0.1798, 0.9255, 0.1745, 0.9282, 0.1688, 0.9295, 0.1631, 0.9295, 0.1574, 0.9282, 0.1521, 0.9255, 0.1474, 0.9217, 0.1433, 0.9168, 0.1401, 0.9111, 0.1379, 0.9047, 0.708, 0.83, 0.708, 0.9615, 0.6971, 0.9615, 0.6971, 0.83, 0.6971, 0.83, 0.6971, 0.9615, 0.6864, 0.9615, 0.6864, 0.8299, 0.6864, 0.8299, 0.6864, 0.9615, 0.6763, 0.9613, 0.6763, 0.8297, 0.6763, 0.8297, 0.6763, 0.9613, 0.6672, 0.9611, 0.6672, 0.8295, 0.07839, 0.8595, 0.07839, 0.9911, 0.07066, 0.9912, 0.07066, 0.8595, 0.07066, 0.8595, 0.07066, 0.9912, 0.06158, 0.9912, 0.06158, 0.8596, 0.06158, 0.8596, 0.06158, 0.9912, 0.05149, 0.9912, 0.05149, 0.8596, 0.05149, 0.8596, 0.05149, 0.9912, 0.04078, 0.9912, 0.04078, 0.8596, 0.04078, 0.8596, 0.04078, 0.9912, 0.02986, 0.9912, 0.02986, 0.8596, 0.02986, 0.8596, 0.02986, 0.9912, 0.01916, 0.9912, 0.01916, 0.8596, 0.01916, 0.8596, 0.01916, 0.9912, 0.009074, 0.9912, 0.009074, 0.8596, 0.009074, 0.8596, 0.009074, 0.9912, 1.992e-08, 0.9912, 0.0, 0.8595, 0.6362, 0.83, 0.6362, 0.9615, 0.6285, 0.9613, 0.6285, 0.8297, 0.6285, 0.8297, 0.6285, 0.9613, 0.6194, 0.9611, 0.6194, 0.8295, 0.6194, 0.8295, 0.6194, 0.9611, 0.6093, 0.9609, 0.6093, 0.8294, 0.6093, 0.8294, 0.6093, 0.9609, 0.5986, 0.9609, 0.5986, 0.8293, 0.5986, 0.8293, 0.5986, 0.9609, 0.5877, 0.9609, 0.5877, 0.8293, 0.5877, 0.8293, 0.5877, 0.9609, 0.577, 0.9609, 0.577, 0.8294, 0.577, 0.8294, 0.577, 0.9609, 0.5669, 0.9611, 0.5669, 0.8295, 0.5669, 0.8295, 0.5669, 0.9611, 0.5578, 0.9613, 0.5578, 0.8297, 0.824, 0.8294, 0.824, 0.961, 0.8163, 0.9609, 0.8163, 0.8293, 0.8163, 0.8293, 0.8163, 0.9609, 0.8072, 0.9609, 0.8072, 0.8293, 0.8072, 0.8293, 0.8072, 0.9609, 0.7971, 0.9609, 0.7971, 0.8293, 0.7971, 0.8293, 0.7971, 0.9609, 0.7864, 0.9609, 0.7864, 0.8293, 0.7864, 0.8293, 0.7864, 0.9609, 0.7755, 0.9609, 0.7755, 0.8293, 0.7755, 0.8293, 0.7755, 0.9609, 0.7648, 0.9609, 0.7648, 0.8293, 0.7648, 0.8293, 0.7648, 0.9609, 0.7547, 0.9609, 0.7547, 0.8293, 0.7547, 0.8293, 0.7547, 0.9609, 0.7456, 0.9609, 0.7456, 0.8293, 0.7456, 0.8293, 0.7456, 0.9609, 0.7379, 0.9611, 0.7379, 0.8295, 0.7379, 0.8295, 0.7379, 0.9611, 0.7288, 0.9613, 0.7288, 0.8297, 0.5578, 0.9012, 0.5557, 0.9139, 0.5515, 0.9258, 0.5454, 0.9365, 0.5377, 0.9456, 0.5287, 0.9528, 0.5186, 0.9578, 0.5079, 0.9603, 0.4969, 0.9603, 0.4862, 0.9578, 0.4761, 0.9528, 0.4671, 0.9456, 0.4593, 0.9365, 0.4533, 0.9258, 0.4491, 0.9139, 0.447, 0.9012, 0.447, 0.8883, 0.4491, 0.8757, 0.4533, 0.8638, 0.4593, 0.853, 0.4671, 0.8439, 0.4761, 0.8367, 0.4862, 0.8318, 0.4969, 0.8293, 0.5079, 0.8293, 0.5186, 0.8318, 0.5287, 0.8367, 0.5377, 0.8439, 0.5454, 0.853, 0.5515, 0.8638, 0.5557, 0.8757, 0.5578, 0.8883, 0.7187, 0.8299, 0.7187, 0.9615, 0.708, 0.9615, 0.708, 0.83, 0.7288, 0.8297, 0.7288, 0.9613, 0.7187, 0.9615, 0.7187, 0.8299, 0.397, 0.9603, 0.3861, 0.9603, 0.3754, 0.9578, 0.3653, 0.9528, 0.3562, 0.9456, 0.3485, 0.9365, 0.3424, 0.9258, 0.3382, 0.9139, 0.3361, 0.9012, 0.3361, 0.8883, 0.3382, 0.8757, 0.3424, 0.8638, 0.3485, 0.853, 0.3562, 0.8439, 0.3653, 0.8367, 0.3754, 0.8318, 0.3861, 0.8293, 0.397, 0.8293, 0.4077, 0.8318, 0.4178, 0.8367, 0.4269, 0.8439, 0.4346, 0.853, 0.4407, 0.8638, 0.4448, 0.8757, 0.447, 0.8883, 0.447, 0.9012, 0.4448, 0.9139, 0.4407, 0.9258, 0.4346, 0.9365, 0.4269, 0.9456, 0.4178, 0.9528, 0.4077, 0.9578, 0.1203, 0.618, 0.1662, 0.6175, 0.1662, 0.672, 0.1203, 0.6714, 0.7432, 0.6148, 0.7871, 0.6199, 0.7871, 0.6305, 0.7432, 0.6357, 0.07619, 0.6195, 0.1203, 0.618, 0.1203, 0.6714, 0.07619, 0.6699, 0.7027, 0.6102, 0.7432, 0.6148, 0.7432, 0.6357, 0.7027, 0.6404, 0.03557, 0.622, 0.07619, 0.6195, 0.07619, 0.6699, 0.03557, 0.6673, 0.6672, 0.6061, 0.7027, 0.6102, 0.7027, 0.6404, 0.6672, 0.6446, 0.0, 0.6254, 0.03557, 0.622, 0.03557, 0.6673, 0.0, 0.6639, 0.297, 0.622, 0.3327, 0.6254, 0.3327, 0.6639, 0.297, 0.6673, 0.6317, 0.6186, 0.6672, 0.6144, 0.6672, 0.6529, 0.6317, 0.6489, 0.2562, 0.6195, 0.297, 0.622, 0.297, 0.6673, 0.2562, 0.6699, 0.5912, 0.6234, 0.6317, 0.6186, 0.6317, 0.6489, 0.5912, 0.6442, 0.2121, 0.618, 0.2562, 0.6195, 0.2562, 0.6699, 0.2121, 0.6714, 0.5473, 0.6285, 0.5912, 0.6234, 0.5912, 0.6442, 0.5473, 0.6391, 0.1662, 0.6175, 0.2121, 0.618, 0.2121, 0.6714, 0.1662, 0.672, 0.2121, 0.6714, 0.2562, 0.6699, 0.2563, 0.7192, 0.2121, 0.7238, 0.5473, 0.6391, 0.5912, 0.6442, 0.5878, 0.6647, 0.5456, 0.6496, 0.1662, 0.672, 0.2121, 0.6714, 0.2121, 0.7238, 0.1662, 0.7254, 0.1203, 0.6714, 0.1662, 0.672, 0.1662, 0.7254, 0.1203, 0.7238, 0.7432, 0.6357, 0.7871, 0.6305, 0.7888, 0.641, 0.7466, 0.6561, 0.07619, 0.6699, 0.1203, 0.6714, 0.1203, 0.7238, 0.07621, 0.7192, 0.7027, 0.6404, 0.7432, 0.6357, 0.7466, 0.6561, 0.7077, 0.6701, 0.03557, 0.6673, 0.07619, 0.6699, 0.07621, 0.7192, 0.03559, 0.7118, 0.6672, 0.6446, 0.7027, 0.6404, 0.7077, 0.6701, 0.6736, 0.6824, 0.0, 0.6639, 0.03557, 0.6673, 0.03559, 0.7118, 1.662e-05, 0.7017, 0.297, 0.6673, 0.3327, 0.6639, 0.3327, 0.7017, 0.297, 0.7118, 0.6317, 0.6489, 0.6672, 0.6529, 0.6608, 0.6907, 0.6267, 0.6786, 0.2562, 0.6699, 0.297, 0.6673, 0.297, 0.7118, 0.2563, 0.7192, 0.5912, 0.6442, 0.6317, 0.6489, 0.6267, 0.6786, 0.5878, 0.6647, 0.03559, 0.7118, 0.07621, 0.7192, 0.07625, 0.7657, 0.03563, 0.7536, 0.6736, 0.6824, 0.7077, 0.6701, 0.7175, 0.6981, 0.6861, 0.718, 1.662e-05, 0.7017, 0.03559, 0.7118, 0.03563, 0.7536, 4.918e-05, 0.7373, 0.297, 0.7118, 0.3327, 0.7017, 0.3327, 0.7373, 0.297, 0.7536, 0.6267, 0.6786, 0.6608, 0.6907, 0.6484, 0.7263, 0.6169, 0.7065, 0.2563, 0.7192, 0.297, 0.7118, 0.297, 0.7536, 0.2563, 0.7657, 0.5878, 0.6647, 0.6267, 0.6786, 0.6169, 0.7065, 0.5811, 0.6839, 0.2121, 0.7238, 0.2563, 0.7192, 0.2563, 0.7657, 0.2121, 0.7732, 0.5456, 0.6496, 0.5878, 0.6647, 0.5811, 0.6839, 0.5421, 0.6594, 0.1662, 0.7254, 0.2121, 0.7238, 0.2121, 0.7732, 0.1662, 0.7757, 0.1203, 0.7238, 0.1662, 0.7254, 0.1662, 0.7757, 0.1204, 0.7732, 0.7466, 0.6561, 0.7888, 0.641, 0.7923, 0.6508, 0.7534, 0.6754, 0.07621, 0.7192, 0.1203, 0.7238, 0.1204, 0.7732, 0.07625, 0.7657, 0.7077, 0.6701, 0.7466, 0.6561, 0.7534, 0.6754, 0.7175, 0.6981, 0.5421, 0.6594, 0.5811, 0.6839, 0.5712, 0.7013, 0.5371, 0.6682, 0.1662, 0.7757, 0.2121, 0.7732, 0.2122, 0.8176, 0.1663, 0.821, 0.1204, 0.7732, 0.1662, 0.7757, 0.1663, 0.821, 0.1204, 0.8176, 0.7534, 0.6754, 0.7923, 0.6508, 0.7973, 0.6596, 0.7632, 0.6927, 0.07625, 0.7657, 0.1204, 0.7732, 0.1204, 0.8176, 0.07631, 0.8076, 0.7175, 0.6981, 0.7534, 0.6754, 0.7632, 0.6927, 0.7317, 0.7233, 0.03563, 0.7536, 0.07625, 0.7657, 0.07631, 0.8076, 0.03569, 0.7913, 0.6861, 0.718, 0.7175, 0.6981, 0.7317, 0.7233, 0.7042, 0.7501, 4.918e-05, 0.7373, 0.03563, 0.7536, 0.03569, 0.7913, 9.643e-05, 0.7693, 0.297, 0.7536, 0.3327, 0.7373, 0.3328, 0.7693, 0.2971, 0.7913, 0.6169, 0.7065, 0.6484, 0.7263, 0.6303, 0.7584, 0.6027, 0.7317, 0.2563, 0.7657, 0.297, 0.7536, 0.2971, 0.7913, 0.2564, 0.8076, 0.5811, 0.6839, 0.6169, 0.7065, 0.6027, 0.7317, 0.5712, 0.7013, 0.2121, 0.7732, 0.2563, 0.7657, 0.2564, 0.8076, 0.2122, 0.8176, 0.6303, 0.7584, 0.6529, 0.7802, 0.6258, 0.8123, 0.6072, 0.7856, 0.6816, 0.7721, 0.7042, 0.7501, 0.7272, 0.7773, 0.7087, 0.8041, 0.6027, 0.7317, 0.6303, 0.7584, 0.6072, 0.7856, 0.5846, 0.7531, 0.2564, 0.8076, 0.2971, 0.7913, 0.2972, 0.8233, 0.2564, 0.8432, 0.5712, 0.7013, 0.6027, 0.7317, 0.5846, 0.7531, 0.5588, 0.716, 0.2122, 0.8176, 0.2564, 0.8076, 0.2564, 0.8432, 0.2123, 0.8554, 0.5371, 0.6682, 0.5712, 0.7013, 0.5588, 0.716, 0.5308, 0.6757, 0.1663, 0.821, 0.2122, 0.8176, 0.2123, 0.8554, 0.1664, 0.8595, 0.5463, 0.4256, 0.5003, 0.4298, 0.4994, 0.3912, 0.5454, 0.3878, 0.7632, 0.6927, 0.7973, 0.6596, 0.8036, 0.6671, 0.7756, 0.7075, 0.5907, 0.4134, 0.5463, 0.4256, 0.5454, 0.3878, 0.5898, 0.3778, 0.7317, 0.7233, 0.7632, 0.6927, 0.7756, 0.7075, 0.7498, 0.7447, 0.6317, 0.3936, 0.5907, 0.4134, 0.5898, 0.3778, 0.6309, 0.3615, 0.7042, 0.7501, 0.7317, 0.7233, 0.7498, 0.7447, 0.7272, 0.7773, 0.5454, 0.3878, 0.4994, 0.3912, 0.4987, 0.3458, 0.5447, 0.3433, 0.7756, 0.7075, 0.8036, 0.6671, 0.8111, 0.6731, 0.7903, 0.7191, 0.5898, 0.3778, 0.5454, 0.3878, 0.5447, 0.3433, 0.5891, 0.3359, 0.7498, 0.7447, 0.7756, 0.7075, 0.7903, 0.7191, 0.7711, 0.7615, 0.6309, 0.3615, 0.5898, 0.3778, 0.5891, 0.3359, 0.6303, 0.3238, 0.7272, 0.7773, 0.7498, 0.7447, 0.7711, 0.7615, 0.7543, 0.7987, 0.6672, 0.3396, 0.6309, 0.3615, 0.6303, 0.3238, 0.6667, 0.3075, 0.7087, 0.8041, 0.7272, 0.7773, 0.7543, 0.7987, 0.7406, 0.8293, 0.5846, 0.7531, 0.6072, 0.7856, 0.5801, 0.807, 0.5633, 0.7699, 0.4098, 0.3778, 0.3696, 0.3615, 0.369, 0.3238, 0.4092, 0.3359, 0.5588, 0.716, 0.5846, 0.7531, 0.5633, 0.7699, 0.5441, 0.7276, 0.4536, 0.3878, 0.4098, 0.3778, 0.4092, 0.3359, 0.4529, 0.3433, 0.5308, 0.6757, 0.5588, 0.716, 0.5441, 0.7276, 0.5233, 0.6816, 0.4994, 0.3912, 0.4536, 0.3878, 0.4529, 0.3433, 0.4987, 0.3458, 0.369, 0.3238, 0.3341, 0.3075, 0.3338, 0.2719, 0.3686, 0.2819, 0.5633, 0.7699, 0.5801, 0.807, 0.55, 0.8218, 0.5396, 0.7815, 0.4092, 0.3359, 0.369, 0.3238, 0.3686, 0.2819, 0.4087, 0.2894, 0.5441, 0.7276, 0.5633, 0.7699, 0.5396, 0.7815, 0.5278, 0.7356, 0.4529, 0.3433, 0.4092, 0.3359, 0.4087, 0.2894, 0.4524, 0.2939, 0.5233, 0.6816, 0.5441, 0.7276, 0.5278, 0.7356, 0.515, 0.6857, 0.4987, 0.3458, 0.4529, 0.3433, 0.4524, 0.2939, 0.4982, 0.2955, 0.5447, 0.3433, 0.4987, 0.3458, 0.4982, 0.2955, 0.5442, 0.2939, 0.7903, 0.7191, 0.8111, 0.6731, 0.8194, 0.6771, 0.8066, 0.7271, 0.5891, 0.3359, 0.5447, 0.3433, 0.5442, 0.2939, 0.5887, 0.2893, 0.7711, 0.7615, 0.7903, 0.7191, 0.8066, 0.7271, 0.7948, 0.7731, 0.6303, 0.3238, 0.5891, 0.3359, 0.5887, 0.2893, 0.6299, 0.2819, 0.7543, 0.7987, 0.7711, 0.7615, 0.7948, 0.7731, 0.7845, 0.8135, 0.6667, 0.3075, 0.6303, 0.3238, 0.6299, 0.2819, 0.6663, 0.2719, 0.5442, 0.2939, 0.4982, 0.2955, 0.4979, 0.242, 0.544, 0.2415, 0.8066, 0.7271, 0.8194, 0.6771, 0.8282, 0.6792, 0.8239, 0.7311, 0.5887, 0.2893, 0.5442, 0.2939, 0.544, 0.2415, 0.5884, 0.24, 0.7948, 0.7731, 0.8066, 0.7271, 0.8239, 0.7311, 0.8199, 0.779, 0.6299, 0.2819, 0.5887, 0.2893, 0.5884, 0.24, 0.6297, 0.2375, 0.7845, 0.8135, 0.7948, 0.7731, 0.8199, 0.779, 0.8165, 0.821, 0.6663, 0.2719, 0.6299, 0.2819, 0.6297, 0.2375, 0.6662, 0.2341, 0.3686, 0.2819, 0.3338, 0.2719, 0.3336, 0.2341, 0.3684, 0.2375, 0.5396, 0.7815, 0.55, 0.8218, 0.518, 0.8293, 0.5145, 0.7874, 0.4087, 0.2894, 0.3686, 0.2819, 0.3684, 0.2375, 0.4085, 0.24, 0.5278, 0.7356, 0.5396, 0.7815, 0.5145, 0.7874, 0.5105, 0.7396, 0.4524, 0.2939, 0.4087, 0.2894, 0.4085, 0.24, 0.4522, 0.2415, 0.515, 0.6857, 0.5278, 0.7356, 0.5105, 0.7396, 0.5062, 0.6878, 0.4982, 0.2955, 0.4524, 0.2939, 0.4522, 0.2415, 0.4979, 0.242, 0.5145, 0.7874, 0.518, 0.8293, 0.4854, 0.8293, 0.4888, 0.7874, 0.4085, 0.24, 0.3684, 0.2375, 0.3684, 0.1922, 0.4085, 0.1896, 0.5105, 0.7396, 0.5145, 0.7874, 0.4888, 0.7874, 0.4928, 0.7396, 0.4522, 0.2415, 0.4085, 0.24, 0.4085, 0.1896, 0.4522, 0.1881, 0.5062, 0.6878, 0.5105, 0.7396, 0.4928, 0.7396, 0.4972, 0.6878, 0.4979, 0.242, 0.4522, 0.2415, 0.4522, 0.1881, 0.4979, 0.1875, 0.544, 0.2415, 0.4979, 0.242, 0.4979, 0.1875, 0.544, 0.188, 0.8239, 0.7311, 0.8282, 0.6792, 0.8372, 0.6792, 0.8416, 0.7311, 0.5884, 0.24, 0.544, 0.2415, 0.544, 0.188, 0.5884, 0.1896, 0.8199, 0.779, 0.8239, 0.7311, 0.8416, 0.7311, 0.8456, 0.779, 0.6297, 0.2375, 0.5884, 0.24, 0.5884, 0.1896, 0.6297, 0.1922, 0.8165, 0.821, 0.8199, 0.779, 0.8456, 0.779, 0.8491, 0.821, 0.6662, 0.2341, 0.6297, 0.2375, 0.6297, 0.1922, 0.6662, 0.1956, 0.3684, 0.2375, 0.3336, 0.2341, 0.3336, 0.1956, 0.3684, 0.1922, 0.8416, 0.7311, 0.8372, 0.6792, 0.8461, 0.6771, 0.8589, 0.7271, 0.5884, 0.1896, 0.544, 0.188, 0.5442, 0.1356, 0.5887, 0.1402, 0.8456, 0.779, 0.8416, 0.7311, 0.8589, 0.7271, 0.8707, 0.7731, 0.6297, 0.1922, 0.5884, 0.1896, 0.5887, 0.1402, 0.6299, 0.1477, 0.8491, 0.821, 0.8456, 0.779, 0.8707, 0.7731, 0.881, 0.8135, 0.6662, 0.1956, 0.6297, 0.1922, 0.6299, 0.1477, 0.6663, 0.1578, 0.3684, 0.1922, 0.3336, 0.1956, 0.3338, 0.1578, 0.3686, 0.1477, 0.4888, 0.7874, 0.4854, 0.8293, 0.4534, 0.8218, 0.4637, 0.7815, 0.4085, 0.1896, 0.3684, 0.1922, 0.3686, 0.1477, 0.4087, 0.1403, 0.4928, 0.7396, 0.4888, 0.7874, 0.4637, 0.7815, 0.4755, 0.7356, 0.4522, 0.1881, 0.4085, 0.1896, 0.4087, 0.1403, 0.4524, 0.1356, 0.4972, 0.6878, 0.4928, 0.7396, 0.4755, 0.7356, 0.4883, 0.6857, 0.4979, 0.1875, 0.4522, 0.1881, 0.4524, 0.1356, 0.4982, 0.1341, 0.544, 0.188, 0.4979, 0.1875, 0.4982, 0.1341, 0.5442, 0.1356, 0.4087, 0.1403, 0.3686, 0.1477, 0.369, 0.1059, 0.4092, 0.09376, 0.4755, 0.7356, 0.4637, 0.7815, 0.44, 0.7699, 0.4592, 0.7276, 0.4524, 0.1356, 0.4087, 0.1403, 0.4092, 0.09376, 0.4529, 0.08629, 0.4883, 0.6857, 0.4755, 0.7356, 0.4592, 0.7276, 0.48, 0.6816, 0.4982, 0.1341, 0.4524, 0.1356, 0.4529, 0.08629, 0.4987, 0.08376, 0.5442, 0.1356, 0.4982, 0.1341, 0.4987, 0.08376, 0.5447, 0.08629, 0.8589, 0.7271, 0.8461, 0.6771, 0.8544, 0.6731, 0.8752, 0.7191, 0.5887, 0.1402, 0.5442, 0.1356, 0.5447, 0.08629, 0.5891, 0.09376, 0.8707, 0.7731, 0.8589, 0.7271, 0.8752, 0.7191, 0.8944, 0.7615, 0.6299, 0.1477, 0.5887, 0.1402, 0.5891, 0.09376, 0.6303, 0.1059, 0.881, 0.8135, 0.8707, 0.7731, 0.8944, 0.7615, 0.9112, 0.7987, 0.6663, 0.1578, 0.6299, 0.1477, 0.6303, 0.1059, 0.6667, 0.1222, 0.3686, 0.1477, 0.3338, 0.1578, 0.3341, 0.1222, 0.369, 0.1059, 0.4637, 0.7815, 0.4534, 0.8218, 0.4232, 0.807, 0.44, 0.7699, 0.5891, 0.09376, 0.5447, 0.08629, 0.5454, 0.04188, 0.5898, 0.05193, 0.8944, 0.7615, 0.8752, 0.7191, 0.8899, 0.7075, 0.9157, 0.7447, 0.6303, 0.1059, 0.5891, 0.09376, 0.5898, 0.05193, 0.6309, 0.06824, 0.9112, 0.7987, 0.8944, 0.7615, 0.9157, 0.7447, 0.9383, 0.7773, 0.6667, 0.1222, 0.6303, 0.1059, 0.6309, 0.06824, 0.6672, 0.0902, 0.925, 0.8293, 0.9112, 0.7987, 0.9383, 0.7773, 0.9569, 0.8041, 0.44, 0.7699, 0.4232, 0.807, 0.3961, 0.7856, 0.4187, 0.7531, 0.4092, 0.09376, 0.369, 0.1059, 0.3696, 0.06825, 0.4098, 0.05193, 0.4592, 0.7276, 0.44, 0.7699, 0.4187, 0.7531, 0.4445, 0.716, 0.4529, 0.08629, 0.4092, 0.09376, 0.4098, 0.05193, 0.4536, 0.04188, 0.48, 0.6816, 0.4592, 0.7276, 0.4445, 0.716, 0.4725, 0.6757, 0.4987, 0.08376, 0.4529, 0.08629, 0.4536, 0.04188, 0.4994, 0.03849, 0.5447, 0.08629, 0.4987, 0.08376, 0.4994, 0.03849, 0.5454, 0.04188, 0.8752, 0.7191, 0.8544, 0.6731, 0.8619, 0.6671, 0.8899, 0.7075, 0.4445, 0.716, 0.4187, 0.7531, 0.4006, 0.7317, 0.4321, 0.7013, 0.7877, 0.4256, 0.7436, 0.4134, 0.7435, 0.3778, 0.7876, 0.3878, 0.4725, 0.6757, 0.4445, 0.716, 0.4321, 0.7013, 0.4662, 0.6682, 0.8336, 0.4298, 0.7877, 0.4256, 0.7876, 0.3878, 0.8335, 0.3912, 0.5454, 0.04188, 0.4994, 0.03849, 0.5003, 0.0, 0.5463, 0.004131, 0.8899, 0.7075, 0.8619, 0.6671, 0.8682, 0.6596, 0.9023, 0.6927, 0.5898, 0.05193, 0.5454, 0.04188, 0.5463, 0.004131, 0.5907, 0.01637, 0.9157, 0.7447, 0.8899, 0.7075, 0.9023, 0.6927, 0.9338, 0.7233, 0.6309, 0.06824, 0.5898, 0.05193, 0.5907, 0.01637, 0.6317, 0.03624, 0.9383, 0.7773, 0.9157, 0.7447, 0.9338, 0.7233, 0.9613, 0.7501, 0.3961, 0.7856, 0.3776, 0.8123, 0.3505, 0.7802, 0.3731, 0.7584, 0.9569, 0.8041, 0.9383, 0.7773, 0.9613, 0.7501, 0.984, 0.7721, 0.4187, 0.7531, 0.3961, 0.7856, 0.3731, 0.7584, 0.4006, 0.7317, 0.7436, 0.4134, 0.703, 0.3936, 0.7029, 0.3615, 0.7435, 0.3778, 0.9643, 0.3615, 0.9236, 0.3778, 0.9235, 0.3359, 0.9642, 0.3238, 0.9613, 0.7501, 0.9338, 0.7233, 0.948, 0.6981, 0.9795, 0.718, 1.0, 0.3396, 0.9643, 0.3615, 0.9642, 0.3238, 1.0, 0.3075, 0.7029, 0.3615, 0.6673, 0.3396, 0.6673, 0.3075, 0.7028, 0.3238, 0.4006, 0.7317, 0.3731, 0.7584, 0.355, 0.7263, 0.3864, 0.7065, 0.7435, 0.3778, 0.7029, 0.3615, 0.7028, 0.3238, 0.7435, 0.3359, 0.4321, 0.7013, 0.4006, 0.7317, 0.3864, 0.7065, 0.4223, 0.6839, 0.7876, 0.3878, 0.7435, 0.3778, 0.7435, 0.3359, 0.7876, 0.3434, 0.4662, 0.6682, 0.4321, 0.7013, 0.4223, 0.6839, 0.4612, 0.6594, 0.8335, 0.3912, 0.7876, 0.3878, 0.7876, 0.3434, 0.8334, 0.3459, 0.8794, 0.3878, 0.8335, 0.3912, 0.8334, 0.3459, 0.8794, 0.3434, 0.9023, 0.6927, 0.8682, 0.6596, 0.8732, 0.6508, 0.9121, 0.6754, 0.9236, 0.3778, 0.8794, 0.3878, 0.8794, 0.3434, 0.9235, 0.3359, 0.9338, 0.7233, 0.9023, 0.6927, 0.9121, 0.6754, 0.948, 0.6981, 0.4612, 0.6594, 0.4223, 0.6839, 0.4155, 0.6647, 0.4577, 0.6496, 0.8334, 0.3459, 0.7876, 0.3434, 0.7875, 0.294, 0.8334, 0.2955, 0.8794, 0.3434, 0.8334, 0.3459, 0.8334, 0.2955, 0.8793, 0.294, 0.9121, 0.6754, 0.8732, 0.6508, 0.8767, 0.641, 0.9189, 0.6561, 0.9235, 0.3359, 0.8794, 0.3434, 0.8793, 0.294, 0.9235, 0.2894, 0.948, 0.6981, 0.9121, 0.6754, 0.9189, 0.6561, 0.9578, 0.6701, 0.9642, 0.3238, 0.9235, 0.3359, 0.9235, 0.2894, 0.9642, 0.2819, 0.9795, 0.718, 0.948, 0.6981, 0.9578, 0.6701, 0.9919, 0.6824, 1.0, 0.3075, 0.9642, 0.3238, 0.9642, 0.2819, 0.9999, 0.2719, 0.7028, 0.3238, 0.6673, 0.3075, 0.6672, 0.2719, 0.7028, 0.2819, 0.3864, 0.7065, 0.355, 0.7263, 0.3425, 0.6907, 0.3766, 0.6786, 0.7435, 0.3359, 0.7028, 0.3238, 0.7028, 0.2819, 0.7434, 0.2894, 0.4223, 0.6839, 0.3864, 0.7065, 0.3766, 0.6786, 0.4155, 0.6647, 0.7876, 0.3434, 0.7435, 0.3359, 0.7434, 0.2894, 0.7875, 0.294, 0.9919, 0.6824, 0.9578, 0.6701, 0.9628, 0.6404, 0.9983, 0.6446, 0.9999, 0.2719, 0.9642, 0.2819, 0.9642, 0.2375, 0.9999, 0.2341, 0.7028, 0.2819, 0.6672, 0.2719, 0.6672, 0.2341, 0.7028, 0.2375, 0.3766, 0.6786, 0.3425, 0.6907, 0.3361, 0.6529, 0.3716, 0.6489, 0.7434, 0.2894, 0.7028, 0.2819, 0.7028, 0.2375, 0.7434, 0.24, 0.4155, 0.6647, 0.3766, 0.6786, 0.3716, 0.6489, 0.4121, 0.6442, 0.7875, 0.294, 0.7434, 0.2894, 0.7434, 0.24, 0.7875, 0.2415, 0.4577, 0.6496, 0.4155, 0.6647, 0.4121, 0.6442, 0.456, 0.6391, 0.8334, 0.2955, 0.7875, 0.294, 0.7875, 0.2415, 0.8334, 0.2421, 0.8793, 0.294, 0.8334, 0.2955, 0.8334, 0.2421, 0.8793, 0.2415, 0.9189, 0.6561, 0.8767, 0.641, 0.8784, 0.6305, 0.9223, 0.6357, 0.9235, 0.2894, 0.8793, 0.294, 0.8793, 0.2415, 0.9235, 0.24, 0.9578, 0.6701, 0.9189, 0.6561, 0.9223, 0.6357, 0.9628, 0.6404, 0.9642, 0.2819, 0.9235, 0.2894, 0.9235, 0.24, 0.9642, 0.2375, 0.8334, 0.2421, 0.7875, 0.2415, 0.7875, 0.1881, 0.8334, 0.1876, 0.8793, 0.2415, 0.8334, 0.2421, 0.8334, 0.1876, 0.8793, 0.1881, 0.9223, 0.6357, 0.8784, 0.6305, 0.8784, 0.6199, 0.9223, 0.6148, 0.9235, 0.24, 0.8793, 0.2415, 0.8793, 0.1881, 0.9235, 0.1897, 0.9628, 0.6404, 0.9223, 0.6357, 0.9223, 0.6148, 0.9628, 0.6102, 0.9642, 0.2375, 0.9235, 0.24, 0.9235, 0.1897, 0.9642, 0.1922, 0.9983, 0.6446, 0.9628, 0.6404, 0.9628, 0.6102, 0.9983, 0.6061, 0.9999, 0.2341, 0.9642, 0.2375, 0.9642, 0.1922, 0.9999, 0.1956, 0.7028, 0.2375, 0.6672, 0.2341, 0.6672, 0.1956, 0.7028, 0.1922, 0.3716, 0.6489, 0.3361, 0.6529, 0.3361, 0.6144, 0.3716, 0.6186, 0.7434, 0.24, 0.7028, 0.2375, 0.7028, 0.1922, 0.7434, 0.1897, 0.4121, 0.6442, 0.3716, 0.6489, 0.3716, 0.6186, 0.4121, 0.6234, 0.7875, 0.2415, 0.7434, 0.24, 0.7434, 0.1897, 0.7875, 0.1881, 0.456, 0.6391, 0.4121, 0.6442, 0.4121, 0.6234, 0.456, 0.6285, 0.9999, 0.1956, 0.9642, 0.1922, 0.9642, 0.1478, 0.9999, 0.1578, 0.7028, 0.1922, 0.6672, 0.1956, 0.6672, 0.1578, 0.7028, 0.1478, 0.3716, 0.6186, 0.3361, 0.6144, 0.3425, 0.5766, 0.3766, 0.5889, 0.7434, 0.1897, 0.7028, 0.1922, 0.7028, 0.1478, 0.7434, 0.1403, 0.4121, 0.6234, 0.3716, 0.6186, 0.3766, 0.5889, 0.4155, 0.6029, 0.7875, 0.1881, 0.7434, 0.1897, 0.7434, 0.1403, 0.7875, 0.1357, 0.456, 0.6285, 0.4121, 0.6234, 0.4155, 0.6029, 0.4577, 0.6181, 0.8334, 0.1876, 0.7875, 0.1881, 0.7875, 0.1357, 0.8334, 0.1341, 0.8793, 0.1881, 0.8334, 0.1876, 0.8334, 0.1341, 0.8793, 0.1357, 0.9223, 0.6148, 0.8784, 0.6199, 0.8767, 0.6095, 0.9189, 0.5944, 0.9235, 0.1897, 0.8793, 0.1881, 0.8793, 0.1357, 0.9235, 0.1403, 0.9628, 0.6102, 0.9223, 0.6148, 0.9189, 0.5944, 0.9578, 0.5805, 0.9642, 0.1922, 0.9235, 0.1897, 0.9235, 0.1403, 0.9642, 0.1478, 0.9983, 0.6061, 0.9628, 0.6102, 0.9578, 0.5805, 0.9919, 0.5683, 0.8793, 0.1357, 0.8334, 0.1341, 0.8334, 0.08379, 0.8794, 0.08632, 0.9189, 0.5944, 0.8767, 0.6095, 0.8732, 0.5997, 0.9121, 0.5751, 0.9235, 0.1403, 0.8793, 0.1357, 0.8794, 0.08632, 0.9235, 0.09378, 0.9578, 0.5805, 0.9189, 0.5944, 0.9121, 0.5751, 0.948, 0.5525, 0.9642, 0.1478, 0.9235, 0.1403, 0.9235, 0.09378, 0.9642, 0.1059, 0.9919, 0.5683, 0.9578, 0.5805, 0.948, 0.5525, 0.9795, 0.5327, 0.9999, 0.1578, 0.9642, 0.1478, 0.9642, 0.1059, 1.0, 0.1222, 0.7028, 0.1478, 0.6672, 0.1578, 0.6673, 0.1222, 0.7028, 0.1059, 0.3766, 0.5889, 0.3425, 0.5766, 0.355, 0.541, 0.3864, 0.5609, 0.7434, 0.1403, 0.7028, 0.1478, 0.7028, 0.1059, 0.7435, 0.09378, 0.4155, 0.6029, 0.3766, 0.5889, 0.3864, 0.5609, 0.4223, 0.5836, 0.7875, 0.1357, 0.7434, 0.1403, 0.7435, 0.09378, 0.7876, 0.08632, 0.4577, 0.6181, 0.4155, 0.6029, 0.4223, 0.5836, 0.4612, 0.6082, 0.8334, 0.1341, 0.7875, 0.1357, 0.7876, 0.08632, 0.8334, 0.08379, 0.7028, 0.1059, 0.6673, 0.1222, 0.6673, 0.0902, 0.7029, 0.06825, 0.3864, 0.5609, 0.355, 0.541, 0.3731, 0.509, 0.4006, 0.5358, 0.7435, 0.09378, 0.7028, 0.1059, 0.7029, 0.06825, 0.7435, 0.05194, 0.4223, 0.5836, 0.3864, 0.5609, 0.4006, 0.5358, 0.4321, 0.5663, 0.7876, 0.08632, 0.7435, 0.09378, 0.7435, 0.05194, 0.7876, 0.0419, 0.4612, 0.6082, 0.4223, 0.5836, 0.4321, 0.5663, 0.4662, 0.5994, 0.8334, 0.08379, 0.7876, 0.08632, 0.7876, 0.0419, 0.8335, 0.03851, 0.8794, 0.08632, 0.8334, 0.08379, 0.8335, 0.03851, 0.8794, 0.0419, 0.9121, 0.5751, 0.8732, 0.5997, 0.8682, 0.5908, 0.9023, 0.5578, 0.9235, 0.09378, 0.8794, 0.08632, 0.8794, 0.0419, 0.9236, 0.05194, 0.948, 0.5525, 0.9121, 0.5751, 0.9023, 0.5578, 0.9338, 0.5273, 0.9642, 0.1059, 0.9235, 0.09378, 0.9236, 0.05194, 0.9643, 0.06825, 0.9795, 0.5327, 0.948, 0.5525, 0.9338, 0.5273, 0.9613, 0.5007, 1.0, 0.1222, 0.9642, 0.1059, 0.9643, 0.06825, 1.0, 0.0902, 0.8794, 0.0419, 0.8335, 0.03851, 0.8336, 0.0, 0.8795, 0.004131, 0.9023, 0.5578, 0.8682, 0.5908, 0.8619, 0.5833, 0.8899, 0.543, 0.9236, 0.05194, 0.8794, 0.0419, 0.8795, 0.004131, 0.9237, 0.01637, 0.9338, 0.5273, 0.9023, 0.5578, 0.8899, 0.543, 0.9157, 0.5059, 0.9643, 0.06825, 0.9236, 0.05194, 0.9237, 0.01637, 0.9644, 0.03623, 0.9613, 0.5007, 0.9338, 0.5273, 0.9157, 0.5059, 0.9383, 0.4734, 0.3731, 0.509, 0.3505, 0.487, 0.3776, 0.4549, 0.3961, 0.4817, 0.984, 0.4788, 0.9613, 0.5007, 0.9383, 0.4734, 0.9569, 0.4468, 0.4006, 0.5358, 0.3731, 0.509, 0.3961, 0.4817, 0.4187, 0.5144, 0.07655, 0.4134, 0.03551, 0.3936, 0.03627, 0.3615, 0.0774, 0.3778, 0.4321, 0.5663, 0.4006, 0.5358, 0.4187, 0.5144, 0.4445, 0.5516, 0.1209, 0.4256, 0.07655, 0.4134, 0.0774, 0.3778, 0.1218, 0.3878, 0.4662, 0.5994, 0.4321, 0.5663, 0.4445, 0.5516, 0.4725, 0.5919, 0.1669, 0.4298, 0.1209, 0.4256, 0.1218, 0.3878, 0.1678, 0.3912, 0.4187, 0.5144, 0.3961, 0.4817, 0.4232, 0.4603, 0.44, 0.4975, 0.0774, 0.3778, 0.03627, 0.3615, 0.03688, 0.3238, 0.07807, 0.3359, 0.4445, 0.5516, 0.4187, 0.5144, 0.44, 0.4975, 0.4592, 0.54, 0.1218, 0.3878, 0.0774, 0.3778, 0.07807, 0.3359, 0.1225, 0.3433, 0.4725, 0.5919, 0.4445, 0.5516, 0.4592, 0.54, 0.48, 0.586, 0.1678, 0.3912, 0.1218, 0.3878, 0.1225, 0.3433, 0.1685, 0.3458, 0.2136, 0.3878, 0.1678, 0.3912, 0.1685, 0.3458, 0.2143, 0.3433, 0.8899, 0.543, 0.8619, 0.5833, 0.8544, 0.5774, 0.8752, 0.5314, 0.2574, 0.3778, 0.2136, 0.3878, 0.2143, 0.3433, 0.2581, 0.3359, 0.9157, 0.5059, 0.8899, 0.543, 0.8752, 0.5314, 0.8944, 0.4891, 0.2976, 0.3615, 0.2574, 0.3778, 0.2581, 0.3359, 0.2982, 0.3238, 0.9383, 0.4734, 0.9157, 0.5059, 0.8944, 0.4891, 0.9112, 0.452, 0.3961, 0.4817, 0.3776, 0.4549, 0.4095, 0.4298, 0.4232, 0.4603, 0.03627, 0.3615, 0.0, 0.3396, 0.000512, 0.3075, 0.03688, 0.3238, 0.2581, 0.3359, 0.2143, 0.3433, 0.2148, 0.2939, 0.2585, 0.2894, 0.8944, 0.4891, 0.8752, 0.5314, 0.8589, 0.5235, 0.8707, 0.4775, 0.2982, 0.3238, 0.2581, 0.3359, 0.2585, 0.2894, 0.2986, 0.2819, 0.9112, 0.452, 0.8944, 0.4891, 0.8707, 0.4775, 0.881, 0.4373, 0.3331, 0.3075, 0.2982, 0.3238, 0.2986, 0.2819, 0.3334, 0.2719, 0.03688, 0.3238, 0.000512, 0.3075, 0.0008646, 0.2719, 0.03729, 0.2819, 0.44, 0.4975, 0.4232, 0.4603, 0.4534, 0.4456, 0.4637, 0.486, 0.07807, 0.3359, 0.03688, 0.3238, 0.03729, 0.2819, 0.07853, 0.2893, 0.4592, 0.54, 0.44, 0.4975, 0.4637, 0.486, 0.4755, 0.532, 0.1225, 0.3433, 0.07807, 0.3359, 0.07853, 0.2893, 0.123, 0.2939, 0.48, 0.586, 0.4592, 0.54, 0.4755, 0.532, 0.4883, 0.5819, 0.1685, 0.3458, 0.1225, 0.3433, 0.123, 0.2939, 0.169, 0.2955, 0.2143, 0.3433, 0.1685, 0.3458, 0.169, 0.2955, 0.2148, 0.2939, 0.8752, 0.5314, 0.8544, 0.5774, 0.8461, 0.5733, 0.8589, 0.5235, 0.4755, 0.532, 0.4637, 0.486, 0.4888, 0.48, 0.4928, 0.5279, 0.123, 0.2939, 0.07853, 0.2893, 0.07877, 0.24, 0.1233, 0.2415, 0.4883, 0.5819, 0.4755, 0.532, 0.4928, 0.5279, 0.4972, 0.5798, 0.169, 0.2955, 0.123, 0.2939, 0.1233, 0.2415, 0.1693, 0.242, 0.2148, 0.2939, 0.169, 0.2955, 0.1693, 0.242, 0.215, 0.2415, 0.8589, 0.5235, 0.8461, 0.5733, 0.8372, 0.5713, 0.8416, 0.5194, 0.2585, 0.2894, 0.2148, 0.2939, 0.215, 0.2415, 0.2587, 0.24, 0.8707, 0.4775, 0.8589, 0.5235, 0.8416, 0.5194, 0.8456, 0.4716, 0.2986, 0.2819, 0.2585, 0.2894, 0.2587, 0.24, 0.2988, 0.2375, 0.881, 0.4373, 0.8707, 0.4775, 0.8456, 0.4716, 0.8491, 0.4298, 0.3334, 0.2719, 0.2986, 0.2819, 0.2988, 0.2375, 0.3336, 0.2341, 0.03729, 0.2819, 0.0008646, 0.2719, 0.001044, 0.2341, 0.0375, 0.2375, 0.4637, 0.486, 0.4534, 0.4456, 0.4854, 0.4381, 0.4888, 0.48, 0.07853, 0.2893, 0.03729, 0.2819, 0.0375, 0.2375, 0.07877, 0.24, 0.8456, 0.4716, 0.8416, 0.5194, 0.8239, 0.5194, 0.8199, 0.4716, 0.2988, 0.2375, 0.2587, 0.24, 0.2587, 0.1896, 0.2988, 0.1922, 0.8491, 0.4298, 0.8456, 0.4716, 0.8199, 0.4716, 0.8165, 0.4298, 0.3336, 0.2341, 0.2988, 0.2375, 0.2988, 0.1922, 0.3336, 0.1956, 0.0375, 0.2375, 0.001044, 0.2341, 0.001044, 0.1956, 0.0375, 0.1922, 0.4888, 0.48, 0.4854, 0.4381, 0.518, 0.4381, 0.5145, 0.48, 0.07877, 0.24, 0.0375, 0.2375, 0.0375, 0.1922, 0.07877, 0.1896, 0.4928, 0.5279, 0.4888, 0.48, 0.5145, 0.48, 0.5105, 0.5279, 0.1233, 0.2415, 0.07877, 0.24, 0.07877, 0.1896, 0.1233, 0.188, 0.4972, 0.5798, 0.4928, 0.5279, 0.5105, 0.5279, 0.5062, 0.5798, 0.1693, 0.242, 0.1233, 0.2415, 0.1233, 0.188, 0.1693, 0.1875, 0.215, 0.2415, 0.1693, 0.242, 0.1693, 0.1875, 0.215, 0.1881, 0.8416, 0.5194, 0.8372, 0.5713, 0.8282, 0.5713, 0.8239, 0.5194, 0.2587, 0.24, 0.215, 0.2415, 0.215, 0.1881, 0.2587, 0.1896, 0.1233, 0.188, 0.07877, 0.1896, 0.07853, 0.1402, 0.123, 0.1356, 0.5062, 0.5798, 0.5105, 0.5279, 0.5278, 0.532, 0.515, 0.5819, 0.1693, 0.1875, 0.1233, 0.188, 0.123, 0.1356, 0.169, 0.1341, 0.215, 0.1881, 0.1693, 0.1875, 0.169, 0.1341, 0.2148, 0.1356, 0.8239, 0.5194, 0.8282, 0.5713, 0.8194, 0.5733, 0.8066, 0.5235, 0.2587, 0.1896, 0.215, 0.1881, 0.2148, 0.1356, 0.2585, 0.1403, 0.8199, 0.4716, 0.8239, 0.5194, 0.8066, 0.5235, 0.7948, 0.4775, 0.2988, 0.1922, 0.2587, 0.1896, 0.2585, 0.1403, 0.2986, 0.1477, 0.8165, 0.4298, 0.8199, 0.4716, 0.7948, 0.4775, 0.7845, 0.4373, 0.3336, 0.1956, 0.2988, 0.1922, 0.2986, 0.1477, 0.3334, 0.1578, 0.0375, 0.1922, 0.001044, 0.1956, 0.0008646, 0.1578, 0.03729, 0.1477, 0.5145, 0.48, 0.518, 0.4381, 0.55, 0.4456, 0.5396, 0.486, 0.07877, 0.1896, 0.0375, 0.1922, 0.03729, 0.1477, 0.07853, 0.1402, 0.5105, 0.5279, 0.5145, 0.48, 0.5396, 0.486, 0.5278, 0.532, 0.2986, 0.1477, 0.2585, 0.1403, 0.2581, 0.09376, 0.2982, 0.1059, 0.7845, 0.4373, 0.7948, 0.4775, 0.7711, 0.4891, 0.7543, 0.452, 0.3334, 0.1578, 0.2986, 0.1477, 0.2982, 0.1059, 0.3331, 0.1222, 0.03729, 0.1477, 0.0008646, 0.1578, 0.000512, 0.1222, 0.03688, 0.1059, 0.5396, 0.486, 0.55, 0.4456, 0.5801, 0.4603, 0.5633, 0.4975, 0.07853, 0.1402, 0.03729, 0.1477, 0.03688, 0.1059, 0.07807, 0.09376, 0.5278, 0.532, 0.5396, 0.486, 0.5633, 0.4975, 0.5441, 0.54, 0.123, 0.1356, 0.07853, 0.1402, 0.07807, 0.09376, 0.1225, 0.08629, 0.515, 0.5819, 0.5278, 0.532, 0.5441, 0.54, 0.5233, 0.586, 0.169, 0.1341, 0.123, 0.1356, 0.1225, 0.08629, 0.1685, 0.08376, 0.2148, 0.1356, 0.169, 0.1341, 0.1685, 0.08376, 0.2143, 0.08629, 0.8066, 0.5235, 0.8194, 0.5733, 0.8111, 0.5774, 0.7903, 0.5314, 0.2585, 0.1403, 0.2148, 0.1356, 0.2143, 0.08629, 0.2581, 0.09376, 0.7948, 0.4775, 0.8066, 0.5235, 0.7903, 0.5314, 0.7711, 0.4891, 0.5233, 0.586, 0.5441, 0.54, 0.5588, 0.5516, 0.5308, 0.5919, 0.1685, 0.08376, 0.1225, 0.08629, 0.1218, 0.04188, 0.1678, 0.03849, 0.2143, 0.08629, 0.1685, 0.08376, 0.1678, 0.03849, 0.2136, 0.04188, 0.7903, 0.5314, 0.8111, 0.5774, 0.8036, 0.5833, 0.7756, 0.543, 0.2581, 0.09376, 0.2143, 0.08629, 0.2136, 0.04188, 0.2574, 0.05193, 0.7711, 0.4891, 0.7903, 0.5314, 0.7756, 0.543, 0.7498, 0.5059, 0.2982, 0.1059, 0.2581, 0.09376, 0.2574, 0.05193, 0.2976, 0.06825, 0.7543, 0.452, 0.7711, 0.4891, 0.7498, 0.5059, 0.7272, 0.4734, 0.5801, 0.4603, 0.5939, 0.4298, 0.6258, 0.4549, 0.6072, 0.4817, 0.03688, 0.1059, 0.000512, 0.1222, 6.639e-09, 0.0902, 0.03627, 0.06824, 0.5633, 0.4975, 0.5801, 0.4603, 0.6072, 0.4817, 0.5846, 0.5144, 0.07807, 0.09376, 0.03688, 0.1059, 0.03627, 0.06824, 0.0774, 0.05193, 0.5441, 0.54, 0.5633, 0.4975, 0.5846, 0.5144, 0.5588, 0.5516, 0.1225, 0.08629, 0.07807, 0.09376, 0.0774, 0.05193, 0.1218, 0.04188, 0.7272, 0.4734, 0.7498, 0.5059, 0.7317, 0.5273, 0.7042, 0.5007, 0.6072, 0.4817, 0.6258, 0.4549, 0.6529, 0.487, 0.6303, 0.509, 0.7087, 0.4468, 0.7272, 0.4734, 0.7042, 0.5007, 0.6816, 0.4788, 0.5846, 0.5144, 0.6072, 0.4817, 0.6303, 0.509, 0.6027, 0.5358, 0.0774, 0.05193, 0.03627, 0.06824, 0.03551, 0.03624, 0.07655, 0.01637, 0.5588, 0.5516, 0.5846, 0.5144, 0.6027, 0.5358, 0.5712, 0.5663, 0.1218, 0.04188, 0.0774, 0.05193, 0.07655, 0.01637, 0.1209, 0.004131, 0.5308, 0.5919, 0.5588, 0.5516, 0.5712, 0.5663, 0.5371, 0.5994, 0.1678, 0.03849, 0.1218, 0.04188, 0.1209, 0.004131, 0.1669, 0.0, 0.1205, 0.4339, 0.1664, 0.4298, 0.1663, 0.4683, 0.1204, 0.4717, 0.7756, 0.543, 0.8036, 0.5833, 0.7973, 0.5908, 0.7632, 0.5578, 0.07639, 0.4461, 0.1205, 0.4339, 0.1204, 0.4717, 0.07631, 0.4817, 0.7498, 0.5059, 0.7756, 0.543, 0.7632, 0.5578, 0.7317, 0.5273, 0.03576, 0.466, 0.07639, 0.4461, 0.07631, 0.4817, 0.03569, 0.498, 0.1663, 0.4683, 0.2122, 0.4717, 0.2121, 0.5162, 0.1662, 0.5136, 0.1204, 0.4717, 0.1663, 0.4683, 0.1662, 0.5136, 0.1204, 0.5162, 0.7632, 0.5578, 0.7973, 0.5908, 0.7923, 0.5997, 0.7534, 0.5751, 0.07631, 0.4817, 0.1204, 0.4717, 0.1204, 0.5162, 0.07625, 0.5236, 0.7317, 0.5273, 0.7632, 0.5578, 0.7534, 0.5751, 0.7175, 0.5525, 0.03569, 0.498, 0.07631, 0.4817, 0.07625, 0.5236, 0.03563, 0.5357, 0.7042, 0.5007, 0.7317, 0.5273, 0.7175, 0.5525, 0.6861, 0.5327, 9.648e-05, 0.5199, 0.03569, 0.498, 0.03563, 0.5357, 4.921e-05, 0.552, 0.2971, 0.498, 0.3328, 0.5199, 0.3327, 0.552, 0.297, 0.5357, 0.6027, 0.5358, 0.6303, 0.509, 0.6484, 0.541, 0.6169, 0.5609, 0.2564, 0.4817, 0.2971, 0.498, 0.297, 0.5357, 0.2563, 0.5236, 0.5712, 0.5663, 0.6027, 0.5358, 0.6169, 0.5609, 0.5811, 0.5836, 0.2122, 0.4717, 0.2564, 0.4817, 0.2563, 0.5236, 0.2121, 0.5162, 0.5371, 0.5994, 0.5712, 0.5663, 0.5811, 0.5836, 0.5421, 0.6082, 4.921e-05, 0.552, 0.03563, 0.5357, 0.03559, 0.5776, 1.662e-05, 0.5876, 0.297, 0.5357, 0.3327, 0.552, 0.3327, 0.5876, 0.297, 0.5776, 0.6169, 0.5609, 0.6484, 0.541, 0.6608, 0.5766, 0.6267, 0.5889, 0.2563, 0.5236, 0.297, 0.5357, 0.297, 0.5776, 0.2563, 0.5701, 0.5811, 0.5836, 0.6169, 0.5609, 0.6267, 0.5889, 0.5878, 0.6029, 0.2121, 0.5162, 0.2563, 0.5236, 0.2563, 0.5701, 0.2121, 0.5656, 0.5421, 0.6082, 0.5811, 0.5836, 0.5878, 0.6029, 0.5456, 0.6181, 0.1662, 0.5136, 0.2121, 0.5162, 0.2121, 0.5656, 0.1662, 0.564, 0.1204, 0.5162, 0.1662, 0.5136, 0.1662, 0.564, 0.1203, 0.5656, 0.7534, 0.5751, 0.7923, 0.5997, 0.7888, 0.6095, 0.7466, 0.5944, 0.07625, 0.5236, 0.1204, 0.5162, 0.1203, 0.5656, 0.07621, 0.5701, 0.7175, 0.5525, 0.7534, 0.5751, 0.7466, 0.5944, 0.7077, 0.5805, 0.03563, 0.5357, 0.07625, 0.5236, 0.07621, 0.5701, 0.03559, 0.5776, 0.6861, 0.5327, 0.7175, 0.5525, 0.7077, 0.5805, 0.6736, 0.5683, 0.7871, 0.6199, 0.8327, 0.6252, 0.7871, 0.6305, 0.5017, 0.6338, 0.5473, 0.6285, 0.5473, 0.6391, 0.7871, 0.6305, 0.8327, 0.6252, 0.7888, 0.641, 0.5017, 0.6338, 0.5473, 0.6391, 0.5456, 0.6496, 0.7888, 0.641, 0.8327, 0.6252, 0.7923, 0.6508, 0.5017, 0.6338, 0.5456, 0.6496, 0.5421, 0.6594, 0.7923, 0.6508, 0.8327, 0.6252, 0.7973, 0.6596, 0.5017, 0.6338, 0.5421, 0.6594, 0.5371, 0.6682, 0.7973, 0.6596, 0.8327, 0.6252, 0.8036, 0.6671, 0.5017, 0.6338, 0.5371, 0.6682, 0.5308, 0.6757, 0.8036, 0.6671, 0.8327, 0.6252, 0.8111, 0.6731, 0.5017, 0.6338, 0.5308, 0.6757, 0.5233, 0.6816, 0.8111, 0.6731, 0.8327, 0.6252, 0.8194, 0.6771, 0.5017, 0.6338, 0.5233, 0.6816, 0.515, 0.6857, 0.8194, 0.6771, 0.8327, 0.6252, 0.8282, 0.6792, 0.5017, 0.6338, 0.515, 0.6857, 0.5062, 0.6878, 0.8282, 0.6792, 0.8327, 0.6252, 0.8372, 0.6792, 0.5017, 0.6338, 0.5062, 0.6878, 0.4972, 0.6878, 0.8372, 0.6792, 0.8327, 0.6252, 0.8461, 0.6771, 0.5017, 0.6338, 0.4972, 0.6878, 0.4883, 0.6857, 0.8461, 0.6771, 0.8327, 0.6252, 0.8544, 0.6731, 0.5017, 0.6338, 0.4883, 0.6857, 0.48, 0.6816, 0.8544, 0.6731, 0.8327, 0.6252, 0.8619, 0.6671, 0.5017, 0.6338, 0.48, 0.6816, 0.4725, 0.6757, 0.8619, 0.6671, 0.8327, 0.6252, 0.8682, 0.6596, 0.5017, 0.6338, 0.4725, 0.6757, 0.4662, 0.6682, 0.8682, 0.6596, 0.8327, 0.6252, 0.8732, 0.6508, 0.5017, 0.6338, 0.4662, 0.6682, 0.4612, 0.6594, 0.8732, 0.6508, 0.8327, 0.6252, 0.8767, 0.641, 0.5017, 0.6338, 0.4612, 0.6594, 0.4577, 0.6496, 0.8767, 0.641, 0.8327, 0.6252, 0.8784, 0.6305, 0.5017, 0.6338, 0.4577, 0.6496, 0.456, 0.6391, 0.8784, 0.6305, 0.8327, 0.6252, 0.8784, 0.6199, 0.5017, 0.6338, 0.456, 0.6391, 0.456, 0.6285, 0.8784, 0.6199, 0.8327, 0.6252, 0.8767, 0.6095, 0.5017, 0.6338, 0.456, 0.6285, 0.4577, 0.6181, 0.8767, 0.6095, 0.8327, 0.6252, 0.8732, 0.5997, 0.5017, 0.6338, 0.4577, 0.6181, 0.4612, 0.6082, 0.8732, 0.5997, 0.8327, 0.6252, 0.8682, 0.5908, 0.5017, 0.6338, 0.4612, 0.6082, 0.4662, 0.5994, 0.8682, 0.5908, 0.8327, 0.6252, 0.8619, 0.5833, 0.5017, 0.6338, 0.4662, 0.5994, 0.4725, 0.5919, 0.8619, 0.5833, 0.8327, 0.6252, 0.8544, 0.5774, 0.5017, 0.6338, 0.4725, 0.5919, 0.48, 0.586, 0.8544, 0.5774, 0.8327, 0.6252, 0.8461, 0.5733, 0.5017, 0.6338, 0.48, 0.586, 0.4883, 0.5819, 0.8461, 0.5733, 0.8327, 0.6252, 0.8372, 0.5713, 0.5017, 0.6338, 0.4883, 0.5819, 0.4972, 0.5798, 0.8372, 0.5713, 0.8327, 0.6252, 0.8282, 0.5713, 0.5017, 0.6338, 0.4972, 0.5798, 0.5062, 0.5798, 0.8282, 0.5713, 0.8327, 0.6252, 0.8194, 0.5733, 0.5017, 0.6338, 0.5062, 0.5798, 0.515, 0.5819, 0.8194, 0.5733, 0.8327, 0.6252, 0.8111, 0.5774, 0.5017, 0.6338, 0.515, 0.5819, 0.5233, 0.586, 0.8111, 0.5774, 0.8327, 0.6252, 0.8036, 0.5833, 0.5017, 0.6338, 0.5233, 0.586, 0.5308, 0.5919, 0.8036, 0.5833, 0.8327, 0.6252, 0.7973, 0.5908, 0.5017, 0.6338, 0.5308, 0.5919, 0.5371, 0.5994, 0.7973, 0.5908, 0.8327, 0.6252, 0.7923, 0.5997, 0.5017, 0.6338, 0.5371, 0.5994, 0.5421, 0.6082, 0.7923, 0.5997, 0.8327, 0.6252, 0.7888, 0.6095, 0.5017, 0.6338, 0.5421, 0.6082, 0.5456, 0.6181, 0.5017, 0.6338, 0.5456, 0.6181, 0.5473, 0.6285, 0.1203, 0.5656, 0.1662, 0.564, 0.1662, 0.6175, 0.1203, 0.618, 0.7466, 0.5944, 0.7888, 0.6095, 0.7871, 0.6199, 0.7432, 0.6148, 0.07621, 0.5701, 0.1203, 0.5656, 0.1203, 0.618, 0.07619, 0.6195, 0.7077, 0.5805, 0.7466, 0.5944, 0.7432, 0.6148, 0.7027, 0.6102, 0.03559, 0.5776, 0.07621, 0.5701, 0.07619, 0.6195, 0.03557, 0.622, 0.6736, 0.5683, 0.7077, 0.5805, 0.7027, 0.6102, 0.6672, 0.6061, 1.662e-05, 0.5876, 0.03559, 0.5776, 0.03557, 0.622, 0.0, 0.6254, 0.297, 0.5776, 0.3327, 0.5876, 0.3327, 0.6254, 0.297, 0.622, 0.6267, 0.5889, 0.6608, 0.5766, 0.6672, 0.6144, 0.6317, 0.6186, 0.2563, 0.5701, 0.297, 0.5776, 0.297, 0.622, 0.2562, 0.6195, 0.5878, 0.6029, 0.6267, 0.5889, 0.6317, 0.6186, 0.5912, 0.6234, 0.2121, 0.5656, 0.2563, 0.5701, 0.2562, 0.6195, 0.2121, 0.618, 0.5456, 0.6181, 0.5878, 0.6029, 0.5912, 0.6234, 0.5473, 0.6285, 0.1662, 0.564, 0.2121, 0.5656, 0.2121, 0.618, 0.1662, 0.6175, 0.7888, 0.6095, 0.8327, 0.6252, 0.7871, 0.6199])
me_cylinder.materials.append(mat_material)
me_cylinder.use_remesh_preserve_volume = False
me_cylinder.use_remesh_preserve_attributes = False
me_cylinder.use_mirror_vertex_groups = False
me_cylinder.update()

# ---- objects
ob_cylinder = bpy.data.objects.new('Cylinder', me_cylinder)

# ---- transforms, parenting, visibility, modifiers, constraints
ob_cylinder.location = (0.0, 0.0, 1.097)
ob_cylinder.scale = (0.2367, 0.2367, 0.2367)
ob_cylinder.lineart.crease_threshold = 0.0

# ---- collection membership
col_collection_1.objects.link(ob_cylinder)

# ---- scene / render settings (as saved in the file)
scene.frame_start = 1; scene.frame_end = 250; scene.frame_set(0)
scene.render.engine = 'BLENDER_EEVEE_NEXT'
scene.render.resolution_percentage = 50
scene.render.dither_intensity = 0.0
scene.cycles.use_denoising = False
scene.cycles.samples = 10
scene.cycles.sampling_pattern = 'TABULATED_SOBOL'
scene.cycles.light_sampling_threshold = 0.0
scene.cycles.use_adaptive_sampling = False
scene.cycles.use_light_tree = False
scene.cycles.blur_glossy = 0.0
scene.cycles.pixel_filter_type = 'GAUSSIAN'
scene.cycles.sample_clamp_indirect = 0.0
scene.view_settings.view_transform = 'Standard'
bpy.context.view_layer.update()

# ---- added for rendering (the .blend has no active camera and no usable light): camera, sun
cam_auto = bpy.data.cameras.new('AutoCamera')
cam_auto.lens = 50.0
cam_auto.sensor_width = 36.0
cam_auto.clip_end = 1000.0
ob_auto_camera = bpy.data.objects.new('AutoCamera', cam_auto)
scene.collection.objects.link(ob_auto_camera)
ob_auto_camera.location = (3.53444, -4.24133, 3.11141)
ob_auto_camera.rotation_euler = (1.09748, -7.21219e-08, 0.694738)
scene.camera = ob_auto_camera
light_auto_sun = bpy.data.lights.new('AutoSun', 'SUN')
light_auto_sun.energy = 3.0
light_auto_sun.angle = 0.0523599
ob_auto_sun = bpy.data.objects.new('AutoSun', light_auto_sun)
scene.collection.objects.link(ob_auto_sun)
ob_auto_sun.rotation_euler = (0.872665, 0.174533, 0.523599)
bpy.context.view_layer.update()
